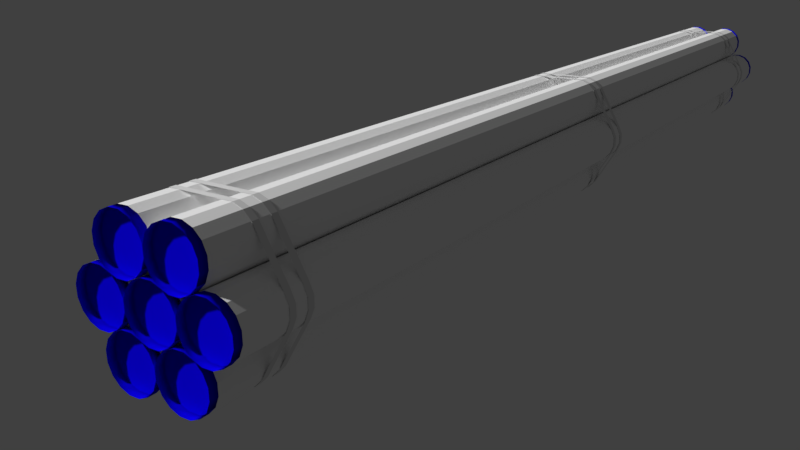 # Source: okto_tubes_blue.blend  (saved by Blender 2.78.0; exported with 4.5.12 LTS)
import bpy
from mathutils import Matrix  # noqa: F401  (used for matrix-valued properties, if any)

bpy.ops.wm.read_factory_settings(use_empty=True)
scene = bpy.context.scene
scene.name = 'Scene'

# ---- collections
col_collection_1 = bpy.data.collections.new('Collection 1'); scene.collection.children.link(col_collection_1)

# ---- materials (node trees are filled in below, after node groups)
mat_tube_medium_text_white = bpy.data.materials.new('tube_medium_text_white')
mat_tube_medium_text_white.alpha_threshold = 0.0
mat_tube_medium_text_white.use_transparent_shadow = False
mat_tube_medium_text_white.preview_render_type = 'CUBE'
mat_tube_medium_text_white.diffuse_color = (1.0, 1.0, 1.0, 1.0)
mat_tube_medium_text_white.roughness = 0.5
mat_cap_medium_tube = bpy.data.materials.new('cap_medium_tube')
mat_cap_medium_tube.alpha_threshold = 0.0
mat_cap_medium_tube.use_transparent_shadow = False
mat_cap_medium_tube.diffuse_color = (0.003358, 0.0, 0.8, 1.0)
mat_cap_medium_tube.roughness = 0.5
mat_strapping = bpy.data.materials.new('strapping')
mat_strapping.alpha_threshold = 0.0
mat_strapping.use_transparent_shadow = False
mat_strapping.roughness = 0.5

# ---- material node trees

# ---- world
world_world = bpy.data.worlds.new('World'); scene.world = world_world
world_world.color = (0.05088, 0.05088, 0.05088)
world_world.use_sun_shadow = False
world_world.sun_shadow_jitter_overblur = 0.0
world_world.cycles.sampling_method = 'MANUAL'
world_world.light_settings.ao_factor = 0.8

# ---- cameras
cam_camera = bpy.data.cameras.new('Camera')
cam_camera.clip_end = 100.0
cam_camera.lens = 35.0
cam_camera.sensor_width = 32.0
cam_camera.sensor_height = 18.0
cam_camera.ortho_scale = 7.314
cam_camera.dof.focus_distance = 0.0
cam_camera.dof.aperture_fstop = 128.0

# ---- meshes
me_cylinder_006 = bpy.data.meshes.new('Cylinder.006')
me_cylinder_006.from_pydata([(-6.245, 0.3858, 0.2292), (6.245, 0.3858, 0.2292), (-6.245, 0.2965, 0.1898), (6.245, 0.2965, 0.1898), (-6.245, 0.199, 0.1876), (6.245, 0.199, 0.1876), (-6.245, 0.1081, 0.2228), (6.245, 0.1081, 0.2228), (-6.245, 0.03751, 0.2901), (6.245, 0.03751, 0.2901), (-6.245, -0.001906, 0.3794), (6.245, -0.001906, 0.3794), (-6.245, -0.004172, 0.4769), (6.245, -0.004172, 0.4769), (-6.245, 0.03105, 0.5678), (6.245, 0.03105, 0.5678), (-6.245, 0.09841, 0.6384), (6.245, 0.09841, 0.6384), (-6.245, 0.1876, 0.6778), (6.245, 0.1876, 0.6778), (-6.245, 0.2852, 0.6801), (6.245, 0.2852, 0.6801), (-6.245, 0.3761, 0.6449), (6.245, 0.3761, 0.6449), (-6.245, 0.4467, 0.5775), (6.245, 0.4467, 0.5775), (-6.245, 0.4861, 0.4883), (6.245, 0.4861, 0.4883), (-6.245, 0.4884, 0.3908), (6.245, 0.4884, 0.3908), (-6.245, 0.4531, 0.2998), (6.245, 0.4531, 0.2998), (6.325, 0.3858, 0.2292), (6.325, 0.2965, 0.1898), (6.325, 0.199, 0.1876), (6.325, 0.1081, 0.2228), (6.325, 0.03751, 0.2901), (6.325, -0.001906, 0.3794), (6.325, -0.004172, 0.4769), (6.325, 0.03105, 0.5678), (6.325, 0.09841, 0.6384), (6.325, 0.1876, 0.6778), (6.325, 0.2852, 0.6801), (6.325, 0.3761, 0.6449), (6.325, 0.4467, 0.5775), (6.325, 0.4861, 0.4883), (6.325, 0.4884, 0.3908), (6.325, 0.4531, 0.2998), (-6.345, 0.3858, 0.2292), (-6.345, 0.2965, 0.1898), (-6.345, 0.199, 0.1876), (-6.345, 0.1081, 0.2228), (-6.345, 0.03751, 0.2901), (-6.345, -0.001906, 0.3794), (-6.345, -0.004172, 0.4769), (-6.345, 0.03105, 0.5678), (-6.345, 0.09841, 0.6384), (-6.345, 0.1876, 0.6778), (-6.345, 0.2852, 0.6801), (-6.345, 0.3761, 0.6449), (-6.345, 0.4467, 0.5775), (-6.345, 0.4861, 0.4883), (-6.345, 0.4884, 0.3908), (-6.345, 0.4531, 0.2998)], [], [(30, 0, 2, 4, 6, 8, 10, 12, 14, 16, 18, 20, 22, 24, 26, 28), (5, 3, 1, 31, 29, 27, 25, 23, 21, 19, 17, 15, 13, 11, 9, 7), (3, 5, 34, 33), (13, 15, 39, 38), (23, 25, 44, 43), (9, 11, 37, 36), (19, 21, 42, 41), (29, 31, 47, 46), (5, 7, 35, 34), (15, 17, 40, 39), (25, 27, 45, 44), (1, 3, 33, 32), (11, 13, 38, 37), (21, 23, 43, 42), (1, 31, 47, 32), (7, 9, 36, 35), (17, 19, 41, 40), (27, 29, 46, 45), (10, 8, 52, 53), (20, 18, 57, 58), (30, 28, 62, 63), (6, 4, 50, 51), (16, 14, 55, 56), (26, 24, 60, 61), (2, 0, 48, 49), (12, 10, 53, 54), (22, 20, 58, 59), (30, 63, 48, 0), (8, 6, 51, 52), (18, 16, 56, 57), (28, 26, 61, 62), (4, 2, 49, 50), (14, 12, 54, 55), (24, 22, 59, 60), (21, 20, 18, 19), (17, 19, 18, 16), (15, 17, 16, 14), (13, 15, 14, 12), (11, 13, 12, 10), (21, 23, 22, 20), (23, 25, 24, 22), (25, 27, 26, 24), (26, 27, 29, 28), (9, 11, 10, 8), (7, 9, 8, 6), (5, 7, 6, 4), (3, 5, 4, 2), (28, 29, 31, 30), (30, 31, 1, 0), (1, 3, 2, 0)])
me_cylinder_006.polygons.foreach_set('use_smooth', [0, 0, 1, 1, 1, 1, 1, 1, 1, 1, 1, 1, 1, 1, 1, 1, 1, 1, 1, 1, 1, 1, 1, 1, 1, 1, 1, 1, 1, 1, 1, 1, 1, 1, 0, 0, 0, 0, 0, 0, 0, 0, 0, 0, 0, 0, 0, 0, 0, 0])
me_cylinder_006.polygons.foreach_set('material_index', [1, 1, 1, 1, 1, 1, 1, 1, 1, 1, 1, 1, 1, 1, 1, 1, 1, 1, 1, 1, 1, 1, 1, 1, 1, 1, 1, 1, 1, 1, 1, 1, 1, 1, 0, 0, 0, 0, 0, 0, 0, 0, 0, 0, 0, 0, 0, 0, 0, 0])
_uv = me_cylinder_006.uv_layers.new(name='UVMap_tube2')
_uv.uv.foreach_set('vector', [0.02404, 0.5667, 0.000129, 0.509, 0.000129, 0.4465, 0.02404, 0.3888, 0.06822, 0.3446, 0.126, 0.3207, 0.1884, 0.3207, 0.2462, 0.3446, 0.2903, 0.3888, 0.3143, 0.4465, 0.3143, 0.509, 0.2903, 0.5667, 0.2462, 0.6109, 0.1884, 0.6348, 0.126, 0.6348, 0.06822, 0.6109, 0.3384, 0.5667, 0.3145, 0.509, 0.3145, 0.4465, 0.3384, 0.3888, 0.3826, 0.3446, 0.4403, 0.3207, 0.5028, 0.3207, 0.5605, 0.3446, 0.6047, 0.3888, 0.6286, 0.4465, 0.6286, 0.509, 0.6047, 0.5667, 0.5605, 0.6109, 0.5028, 0.6348, 0.4403, 0.6348, 0.3826, 0.6109, 0.9374, 0.6379, 0.9999, 0.6379, 0.9999, 0.6399, 0.9374, 0.6399, 0.2501, 0.6379, 0.3126, 0.6379, 0.3126, 0.6399, 0.2501, 0.6399, 0.5625, 0.6379, 0.625, 0.6379, 0.625, 0.6399, 0.5625, 0.6399, 0.1251, 0.6379, 0.1876, 0.6379, 0.1876, 0.6399, 0.1251, 0.6399, 0.4375, 0.6379, 0.5, 0.6379, 0.5, 0.6399, 0.4375, 0.6399, 0.7499, 0.6379, 0.8124, 0.6379, 0.8124, 0.6399, 0.7499, 0.6399, 0.0001291, 0.6379, 0.06262, 0.6379, 0.06262, 0.6399, 0.000129, 0.6399, 0.3126, 0.6379, 0.3751, 0.6379, 0.3751, 0.6399, 0.3126, 0.6399, 0.625, 0.6379, 0.6875, 0.6379, 0.6875, 0.6399, 0.625, 0.6399, 0.8749, 0.6379, 0.9374, 0.6379, 0.9374, 0.6399, 0.8749, 0.6399, 0.1876, 0.6379, 0.2501, 0.6379, 0.2501, 0.6399, 0.1876, 0.6399, 0.5, 0.6379, 0.5625, 0.6379, 0.5625, 0.6399, 0.5, 0.6399, 0.8749, 0.6379, 0.8124, 0.6379, 0.8124, 0.6399, 0.8749, 0.6399, 0.06262, 0.6379, 0.1251, 0.6379, 0.1251, 0.6399, 0.06262, 0.6399, 0.3751, 0.6379, 0.4375, 0.6379, 0.4375, 0.6399, 0.3751, 0.6399, 0.6875, 0.6379, 0.7499, 0.6379, 0.7499, 0.6399, 0.6875, 0.6399, 0.1876, 0.6376, 0.1251, 0.6376, 0.1251, 0.6351, 0.1876, 0.6351, 0.5, 0.6376, 0.4375, 0.6376, 0.4375, 0.6351, 0.5, 0.6351, 0.8124, 0.6376, 0.7499, 0.6376, 0.7499, 0.6351, 0.8124, 0.6351, 0.06261, 0.6376, 0.000129, 0.6376, 0.000129, 0.6351, 0.06261, 0.6351, 0.375, 0.6376, 0.3125, 0.6376, 0.3125, 0.6351, 0.375, 0.6351, 0.6874, 0.6376, 0.625, 0.6376, 0.625, 0.6351, 0.6874, 0.6351, 0.9374, 0.6376, 0.8749, 0.6376, 0.8749, 0.6351, 0.9374, 0.6351, 0.2501, 0.6376, 0.1876, 0.6376, 0.1876, 0.6351, 0.2501, 0.6351, 0.5625, 0.6376, 0.5, 0.6376, 0.5, 0.6351, 0.5625, 0.6351, 0.8124, 0.6376, 0.8124, 0.6351, 0.8749, 0.6351, 0.8749, 0.6376, 0.1251, 0.6376, 0.06261, 0.6376, 0.06261, 0.6351, 0.1251, 0.6351, 0.4375, 0.6376, 0.375, 0.6376, 0.375, 0.6351, 0.4375, 0.6351, 0.7499, 0.6376, 0.6874, 0.6376, 0.6874, 0.6351, 0.7499, 0.6351, 0.9999, 0.6376, 0.9374, 0.6376, 0.9374, 0.6351, 0.9999, 0.6351, 0.3125, 0.6376, 0.2501, 0.6376, 0.2501, 0.6351, 0.3125, 0.6351, 0.625, 0.6376, 0.5625, 0.6376, 0.5625, 0.6351, 0.625, 0.6351, 0.5, 0.3204, 0.5, 0.0001296, 0.5625, 0.0001297, 0.5625, 0.3204, 0.625, 0.3204, 0.5625, 0.3204, 0.5625, 0.0001297, 0.625, 0.0001297, 0.6875, 0.3204, 0.625, 0.3204, 0.625, 0.0001297, 0.6875, 0.0001297, 0.7499, 0.3204, 0.6875, 0.3204, 0.6875, 0.0001297, 0.7499, 0.0001297, 0.8124, 0.3204, 0.7499, 0.3204, 0.7499, 0.0001297, 0.8124, 0.0001296, 0.5, 0.3204, 0.4375, 0.3204, 0.4375, 0.0001296, 0.5, 0.0001296, 0.4375, 0.3204, 0.375, 0.3204, 0.375, 0.0001295, 0.4375, 0.0001296, 0.375, 0.3204, 0.3125, 0.3204, 0.3125, 0.0001294, 0.375, 0.0001295, 0.3125, 0.0001294, 0.3125, 0.3204, 0.2501, 0.3204, 0.2501, 0.0001294, 0.8749, 0.3204, 0.8124, 0.3204, 0.8124, 0.0001296, 0.8749, 0.0001295, 0.9374, 0.3204, 0.8749, 0.3204, 0.8749, 0.0001295, 0.9374, 0.0001295, 0.9999, 0.3204, 0.9374, 0.3204, 0.9374, 0.0001295, 0.9999, 0.0001294, 0.06261, 0.3204, 0.000129, 0.3204, 0.0001293, 0.000129, 0.06261, 0.0001291, 0.2501, 0.0001294, 0.2501, 0.3204, 0.1876, 0.3204, 0.1876, 0.0001293, 0.1876, 0.0001293, 0.1876, 0.3204, 0.1251, 0.3204, 0.1251, 0.0001292, 0.1251, 0.3204, 0.06261, 0.3204, 0.06261, 0.0001291, 0.1251, 0.0001292])
me_cylinder_006.materials.append(mat_tube_medium_text_white)
me_cylinder_006.materials.append(mat_cap_medium_tube)
me_cylinder_006.use_remesh_preserve_volume = False
me_cylinder_006.use_remesh_preserve_attributes = False
me_cylinder_006.use_mirror_vertex_groups = False
me_cylinder_006.update()
me_cylinder_005 = bpy.data.meshes.new('Cylinder.005')
me_cylinder_005.from_pydata([(-6.245, -0.1056, 0.229), (6.245, -0.1056, 0.229), (-6.245, -0.1948, 0.1896), (6.245, -0.1948, 0.1896), (-6.245, -0.2924, 0.1873), (6.245, -0.2924, 0.1873), (-6.245, -0.3833, 0.2225), (6.245, -0.3833, 0.2225), (-6.245, -0.4539, 0.2899), (6.245, -0.4539, 0.2899), (-6.245, -0.4933, 0.3791), (6.245, -0.4933, 0.3791), (-6.245, -0.4956, 0.4767), (6.245, -0.4956, 0.4767), (-6.245, -0.4603, 0.5676), (6.245, -0.4603, 0.5676), (-6.245, -0.393, 0.6382), (6.245, -0.393, 0.6382), (-6.245, -0.3038, 0.6776), (6.245, -0.3038, 0.6776), (-6.245, -0.2062, 0.6798), (6.245, -0.2062, 0.6798), (-6.245, -0.1153, 0.6446), (6.245, -0.1153, 0.6446), (-6.245, -0.04472, 0.5773), (6.245, -0.04472, 0.5773), (-6.245, -0.005306, 0.488), (6.245, -0.005306, 0.488), (-6.245, -0.003041, 0.3905), (6.245, -0.003041, 0.3905), (-6.245, -0.03827, 0.2996), (6.245, -0.03827, 0.2996), (6.325, -0.1056, 0.229), (6.325, -0.1948, 0.1896), (6.325, -0.2924, 0.1873), (6.325, -0.3833, 0.2225), (6.325, -0.4539, 0.2899), (6.325, -0.4933, 0.3791), (6.325, -0.4956, 0.4767), (6.325, -0.4603, 0.5676), (6.325, -0.393, 0.6382), (6.325, -0.3038, 0.6776), (6.325, -0.2062, 0.6798), (6.325, -0.1153, 0.6446), (6.325, -0.04472, 0.5773), (6.325, -0.005306, 0.488), (6.325, -0.003041, 0.3905), (6.325, -0.03827, 0.2996), (-6.345, -0.1056, 0.229), (-6.345, -0.1948, 0.1896), (-6.345, -0.2924, 0.1873), (-6.345, -0.3833, 0.2225), (-6.345, -0.4539, 0.2899), (-6.345, -0.4933, 0.3791), (-6.345, -0.4956, 0.4767), (-6.345, -0.4603, 0.5676), (-6.345, -0.393, 0.6382), (-6.345, -0.3038, 0.6776), (-6.345, -0.2062, 0.6798), (-6.345, -0.1153, 0.6446), (-6.345, -0.04472, 0.5773), (-6.345, -0.005306, 0.488), (-6.345, -0.003041, 0.3905), (-6.345, -0.03827, 0.2996)], [], [(30, 0, 2, 4, 6, 8, 10, 12, 14, 16, 18, 20, 22, 24, 26, 28), (5, 3, 1, 31, 29, 27, 25, 23, 21, 19, 17, 15, 13, 11, 9, 7), (3, 5, 34, 33), (13, 15, 39, 38), (23, 25, 44, 43), (9, 11, 37, 36), (19, 21, 42, 41), (29, 31, 47, 46), (5, 7, 35, 34), (15, 17, 40, 39), (25, 27, 45, 44), (1, 3, 33, 32), (11, 13, 38, 37), (21, 23, 43, 42), (1, 31, 47, 32), (7, 9, 36, 35), (17, 19, 41, 40), (27, 29, 46, 45), (10, 8, 52, 53), (20, 18, 57, 58), (30, 28, 62, 63), (6, 4, 50, 51), (16, 14, 55, 56), (26, 24, 60, 61), (2, 0, 48, 49), (12, 10, 53, 54), (22, 20, 58, 59), (30, 63, 48, 0), (8, 6, 51, 52), (18, 16, 56, 57), (28, 26, 61, 62), (4, 2, 49, 50), (14, 12, 54, 55), (24, 22, 59, 60), (21, 20, 18, 19), (17, 19, 18, 16), (15, 17, 16, 14), (13, 15, 14, 12), (11, 13, 12, 10), (21, 23, 22, 20), (23, 25, 24, 22), (25, 27, 26, 24), (26, 27, 29, 28), (9, 11, 10, 8), (7, 9, 8, 6), (5, 7, 6, 4), (3, 5, 4, 2), (28, 29, 31, 30), (30, 31, 1, 0), (1, 3, 2, 0)])
me_cylinder_005.polygons.foreach_set('use_smooth', [0, 0, 1, 1, 1, 1, 1, 1, 1, 1, 1, 1, 1, 1, 1, 1, 1, 1, 1, 1, 1, 1, 1, 1, 1, 1, 1, 1, 1, 1, 1, 1, 1, 1, 0, 0, 0, 0, 0, 0, 0, 0, 0, 0, 0, 0, 0, 0, 0, 0])
me_cylinder_005.polygons.foreach_set('material_index', [1, 1, 1, 1, 1, 1, 1, 1, 1, 1, 1, 1, 1, 1, 1, 1, 1, 1, 1, 1, 1, 1, 1, 1, 1, 1, 1, 1, 1, 1, 1, 1, 1, 1, 0, 0, 0, 0, 0, 0, 0, 0, 0, 0, 0, 0, 0, 0, 0, 0])
_uv = me_cylinder_005.uv_layers.new(name='UVMap_tube2')
_uv.uv.foreach_set('vector', [0.02404, 0.5667, 0.000129, 0.509, 0.000129, 0.4465, 0.02404, 0.3888, 0.06822, 0.3446, 0.126, 0.3207, 0.1884, 0.3207, 0.2462, 0.3446, 0.2903, 0.3888, 0.3143, 0.4465, 0.3143, 0.509, 0.2903, 0.5667, 0.2462, 0.6109, 0.1884, 0.6348, 0.126, 0.6348, 0.06822, 0.6109, 0.3384, 0.5667, 0.3145, 0.509, 0.3145, 0.4465, 0.3384, 0.3888, 0.3826, 0.3446, 0.4403, 0.3207, 0.5028, 0.3207, 0.5605, 0.3446, 0.6047, 0.3888, 0.6286, 0.4465, 0.6286, 0.509, 0.6047, 0.5667, 0.5605, 0.6109, 0.5028, 0.6348, 0.4403, 0.6348, 0.3826, 0.6109, 0.9374, 0.6379, 0.9999, 0.6379, 0.9999, 0.6399, 0.9374, 0.6399, 0.2501, 0.6379, 0.3126, 0.6379, 0.3126, 0.6399, 0.2501, 0.6399, 0.5625, 0.6379, 0.625, 0.6379, 0.625, 0.6399, 0.5625, 0.6399, 0.1251, 0.6379, 0.1876, 0.6379, 0.1876, 0.6399, 0.1251, 0.6399, 0.4375, 0.6379, 0.5, 0.6379, 0.5, 0.6399, 0.4375, 0.6399, 0.7499, 0.6379, 0.8124, 0.6379, 0.8124, 0.6399, 0.7499, 0.6399, 0.0001291, 0.6379, 0.06262, 0.6379, 0.06262, 0.6399, 0.000129, 0.6399, 0.3126, 0.6379, 0.3751, 0.6379, 0.3751, 0.6399, 0.3126, 0.6399, 0.625, 0.6379, 0.6875, 0.6379, 0.6875, 0.6399, 0.625, 0.6399, 0.8749, 0.6379, 0.9374, 0.6379, 0.9374, 0.6399, 0.8749, 0.6399, 0.1876, 0.6379, 0.2501, 0.6379, 0.2501, 0.6399, 0.1876, 0.6399, 0.5, 0.6379, 0.5625, 0.6379, 0.5625, 0.6399, 0.5, 0.6399, 0.8749, 0.6379, 0.8124, 0.6379, 0.8124, 0.6399, 0.8749, 0.6399, 0.06262, 0.6379, 0.1251, 0.6379, 0.1251, 0.6399, 0.06262, 0.6399, 0.3751, 0.6379, 0.4375, 0.6379, 0.4375, 0.6399, 0.3751, 0.6399, 0.6875, 0.6379, 0.7499, 0.6379, 0.7499, 0.6399, 0.6875, 0.6399, 0.1876, 0.6376, 0.1251, 0.6376, 0.1251, 0.6351, 0.1876, 0.6351, 0.5, 0.6376, 0.4375, 0.6376, 0.4375, 0.6351, 0.5, 0.6351, 0.8124, 0.6376, 0.7499, 0.6376, 0.7499, 0.6351, 0.8124, 0.6351, 0.06261, 0.6376, 0.000129, 0.6376, 0.000129, 0.6351, 0.06261, 0.6351, 0.375, 0.6376, 0.3125, 0.6376, 0.3125, 0.6351, 0.375, 0.6351, 0.6874, 0.6376, 0.625, 0.6376, 0.625, 0.6351, 0.6874, 0.6351, 0.9374, 0.6376, 0.8749, 0.6376, 0.8749, 0.6351, 0.9374, 0.6351, 0.2501, 0.6376, 0.1876, 0.6376, 0.1876, 0.6351, 0.2501, 0.6351, 0.5625, 0.6376, 0.5, 0.6376, 0.5, 0.6351, 0.5625, 0.6351, 0.8124, 0.6376, 0.8124, 0.6351, 0.8749, 0.6351, 0.8749, 0.6376, 0.1251, 0.6376, 0.06261, 0.6376, 0.06261, 0.6351, 0.1251, 0.6351, 0.4375, 0.6376, 0.375, 0.6376, 0.375, 0.6351, 0.4375, 0.6351, 0.7499, 0.6376, 0.6874, 0.6376, 0.6874, 0.6351, 0.7499, 0.6351, 0.9999, 0.6376, 0.9374, 0.6376, 0.9374, 0.6351, 0.9999, 0.6351, 0.3125, 0.6376, 0.2501, 0.6376, 0.2501, 0.6351, 0.3125, 0.6351, 0.625, 0.6376, 0.5625, 0.6376, 0.5625, 0.6351, 0.625, 0.6351, 0.5, 0.3204, 0.5, 0.0001296, 0.5625, 0.0001297, 0.5625, 0.3204, 0.625, 0.3204, 0.5625, 0.3204, 0.5625, 0.0001297, 0.625, 0.0001297, 0.6875, 0.3204, 0.625, 0.3204, 0.625, 0.0001297, 0.6875, 0.0001297, 0.7499, 0.3204, 0.6875, 0.3204, 0.6875, 0.0001297, 0.7499, 0.0001297, 0.8124, 0.3204, 0.7499, 0.3204, 0.7499, 0.0001297, 0.8124, 0.0001296, 0.5, 0.3204, 0.4375, 0.3204, 0.4375, 0.0001296, 0.5, 0.0001296, 0.4375, 0.3204, 0.375, 0.3204, 0.375, 0.0001295, 0.4375, 0.0001296, 0.375, 0.3204, 0.3125, 0.3204, 0.3125, 0.0001294, 0.375, 0.0001295, 0.3125, 0.0001294, 0.3125, 0.3204, 0.2501, 0.3204, 0.2501, 0.0001294, 0.8749, 0.3204, 0.8124, 0.3204, 0.8124, 0.0001296, 0.8749, 0.0001295, 0.9374, 0.3204, 0.8749, 0.3204, 0.8749, 0.0001295, 0.9374, 0.0001295, 0.9999, 0.3204, 0.9374, 0.3204, 0.9374, 0.0001295, 0.9999, 0.0001294, 0.06261, 0.3204, 0.000129, 0.3204, 0.0001293, 0.000129, 0.06261, 0.0001291, 0.2501, 0.0001294, 0.2501, 0.3204, 0.1876, 0.3204, 0.1876, 0.0001293, 0.1876, 0.0001293, 0.1876, 0.3204, 0.1251, 0.3204, 0.1251, 0.0001292, 0.1251, 0.3204, 0.06261, 0.3204, 0.06261, 0.0001291, 0.1251, 0.0001292])
me_cylinder_005.materials.append(mat_tube_medium_text_white)
me_cylinder_005.materials.append(mat_cap_medium_tube)
me_cylinder_005.use_remesh_preserve_volume = False
me_cylinder_005.use_remesh_preserve_attributes = False
me_cylinder_005.use_mirror_vertex_groups = False
me_cylinder_005.update()
me_cylinder_004 = bpy.data.meshes.new('Cylinder.004')
me_cylinder_004.from_pydata([(-6.245, -0.1067, -0.6349), (6.245, -0.1067, -0.6349), (-6.245, -0.1959, -0.6743), (6.245, -0.1959, -0.6743), (-6.245, -0.2934, -0.6766), (6.245, -0.2934, -0.6766), (-6.245, -0.3844, -0.6413), (6.245, -0.3844, -0.6413), (-6.245, -0.455, -0.574), (6.245, -0.455, -0.574), (-6.245, -0.4944, -0.4848), (6.245, -0.4944, -0.4848), (-6.245, -0.4966, -0.3872), (6.245, -0.4966, -0.3872), (-6.245, -0.4614, -0.2963), (6.245, -0.4614, -0.2963), (-6.245, -0.3941, -0.2257), (6.245, -0.3941, -0.2257), (-6.245, -0.3048, -0.1863), (6.245, -0.3048, -0.1863), (-6.245, -0.2073, -0.184), (6.245, -0.2073, -0.184), (-6.245, -0.1163, -0.2193), (6.245, -0.1163, -0.2193), (-6.245, -0.04579, -0.2866), (6.245, -0.04579, -0.2866), (-6.245, -0.006377, -0.3759), (6.245, -0.006377, -0.3759), (-6.245, -0.004112, -0.4734), (6.245, -0.004112, -0.4734), (-6.245, -0.03934, -0.5643), (6.245, -0.03934, -0.5643), (6.325, -0.1067, -0.6349), (6.325, -0.1959, -0.6743), (6.325, -0.2934, -0.6766), (6.325, -0.3844, -0.6413), (6.325, -0.455, -0.574), (6.325, -0.4944, -0.4848), (6.325, -0.4966, -0.3872), (6.325, -0.4614, -0.2963), (6.325, -0.3941, -0.2257), (6.325, -0.3048, -0.1863), (6.325, -0.2073, -0.184), (6.325, -0.1163, -0.2193), (6.325, -0.04579, -0.2866), (6.325, -0.006377, -0.3759), (6.325, -0.004112, -0.4734), (6.325, -0.03934, -0.5643), (-6.345, -0.1067, -0.6349), (-6.345, -0.1959, -0.6743), (-6.345, -0.2934, -0.6766), (-6.345, -0.3844, -0.6413), (-6.345, -0.455, -0.574), (-6.345, -0.4944, -0.4848), (-6.345, -0.4966, -0.3872), (-6.345, -0.4614, -0.2963), (-6.345, -0.3941, -0.2257), (-6.345, -0.3048, -0.1863), (-6.345, -0.2073, -0.184), (-6.345, -0.1163, -0.2193), (-6.345, -0.04579, -0.2866), (-6.345, -0.006377, -0.3759), (-6.345, -0.004112, -0.4734), (-6.345, -0.03934, -0.5643)], [], [(30, 0, 2, 4, 6, 8, 10, 12, 14, 16, 18, 20, 22, 24, 26, 28), (5, 3, 1, 31, 29, 27, 25, 23, 21, 19, 17, 15, 13, 11, 9, 7), (3, 5, 34, 33), (13, 15, 39, 38), (23, 25, 44, 43), (9, 11, 37, 36), (19, 21, 42, 41), (29, 31, 47, 46), (5, 7, 35, 34), (15, 17, 40, 39), (25, 27, 45, 44), (1, 3, 33, 32), (11, 13, 38, 37), (21, 23, 43, 42), (1, 31, 47, 32), (7, 9, 36, 35), (17, 19, 41, 40), (27, 29, 46, 45), (10, 8, 52, 53), (20, 18, 57, 58), (30, 28, 62, 63), (6, 4, 50, 51), (16, 14, 55, 56), (26, 24, 60, 61), (2, 0, 48, 49), (12, 10, 53, 54), (22, 20, 58, 59), (30, 63, 48, 0), (8, 6, 51, 52), (18, 16, 56, 57), (28, 26, 61, 62), (4, 2, 49, 50), (14, 12, 54, 55), (24, 22, 59, 60), (21, 20, 18, 19), (17, 19, 18, 16), (15, 17, 16, 14), (13, 15, 14, 12), (11, 13, 12, 10), (21, 23, 22, 20), (23, 25, 24, 22), (25, 27, 26, 24), (26, 27, 29, 28), (9, 11, 10, 8), (7, 9, 8, 6), (5, 7, 6, 4), (3, 5, 4, 2), (28, 29, 31, 30), (30, 31, 1, 0), (1, 3, 2, 0)])
me_cylinder_004.polygons.foreach_set('use_smooth', [0, 0, 1, 1, 1, 1, 1, 1, 1, 1, 1, 1, 1, 1, 1, 1, 1, 1, 1, 1, 1, 1, 1, 1, 1, 1, 1, 1, 1, 1, 1, 1, 1, 1, 0, 0, 0, 0, 0, 0, 0, 0, 0, 0, 0, 0, 0, 0, 0, 0])
me_cylinder_004.polygons.foreach_set('material_index', [1, 1, 1, 1, 1, 1, 1, 1, 1, 1, 1, 1, 1, 1, 1, 1, 1, 1, 1, 1, 1, 1, 1, 1, 1, 1, 1, 1, 1, 1, 1, 1, 1, 1, 0, 0, 0, 0, 0, 0, 0, 0, 0, 0, 0, 0, 0, 0, 0, 0])
_uv = me_cylinder_004.uv_layers.new(name='UVMap_tube2')
_uv.uv.foreach_set('vector', [0.02404, 0.5667, 0.000129, 0.509, 0.000129, 0.4465, 0.02404, 0.3888, 0.06822, 0.3446, 0.126, 0.3207, 0.1884, 0.3207, 0.2462, 0.3446, 0.2903, 0.3888, 0.3143, 0.4465, 0.3143, 0.509, 0.2903, 0.5667, 0.2462, 0.6109, 0.1884, 0.6348, 0.126, 0.6348, 0.06822, 0.6109, 0.3384, 0.5667, 0.3145, 0.509, 0.3145, 0.4465, 0.3384, 0.3888, 0.3826, 0.3446, 0.4403, 0.3207, 0.5028, 0.3207, 0.5605, 0.3446, 0.6047, 0.3888, 0.6286, 0.4465, 0.6286, 0.509, 0.6047, 0.5667, 0.5605, 0.6109, 0.5028, 0.6348, 0.4403, 0.6348, 0.3826, 0.6109, 0.9374, 0.6379, 0.9999, 0.6379, 0.9999, 0.6399, 0.9374, 0.6399, 0.2501, 0.6379, 0.3126, 0.6379, 0.3126, 0.6399, 0.2501, 0.6399, 0.5625, 0.6379, 0.625, 0.6379, 0.625, 0.6399, 0.5625, 0.6399, 0.1251, 0.6379, 0.1876, 0.6379, 0.1876, 0.6399, 0.1251, 0.6399, 0.4375, 0.6379, 0.5, 0.6379, 0.5, 0.6399, 0.4375, 0.6399, 0.7499, 0.6379, 0.8124, 0.6379, 0.8124, 0.6399, 0.7499, 0.6399, 0.0001291, 0.6379, 0.06262, 0.6379, 0.06262, 0.6399, 0.000129, 0.6399, 0.3126, 0.6379, 0.3751, 0.6379, 0.3751, 0.6399, 0.3126, 0.6399, 0.625, 0.6379, 0.6875, 0.6379, 0.6875, 0.6399, 0.625, 0.6399, 0.8749, 0.6379, 0.9374, 0.6379, 0.9374, 0.6399, 0.8749, 0.6399, 0.1876, 0.6379, 0.2501, 0.6379, 0.2501, 0.6399, 0.1876, 0.6399, 0.5, 0.6379, 0.5625, 0.6379, 0.5625, 0.6399, 0.5, 0.6399, 0.8749, 0.6379, 0.8124, 0.6379, 0.8124, 0.6399, 0.8749, 0.6399, 0.06262, 0.6379, 0.1251, 0.6379, 0.1251, 0.6399, 0.06262, 0.6399, 0.3751, 0.6379, 0.4375, 0.6379, 0.4375, 0.6399, 0.3751, 0.6399, 0.6875, 0.6379, 0.7499, 0.6379, 0.7499, 0.6399, 0.6875, 0.6399, 0.1876, 0.6376, 0.1251, 0.6376, 0.1251, 0.6351, 0.1876, 0.6351, 0.5, 0.6376, 0.4375, 0.6376, 0.4375, 0.6351, 0.5, 0.6351, 0.8124, 0.6376, 0.7499, 0.6376, 0.7499, 0.6351, 0.8124, 0.6351, 0.06261, 0.6376, 0.000129, 0.6376, 0.000129, 0.6351, 0.06261, 0.6351, 0.375, 0.6376, 0.3125, 0.6376, 0.3125, 0.6351, 0.375, 0.6351, 0.6874, 0.6376, 0.625, 0.6376, 0.625, 0.6351, 0.6874, 0.6351, 0.9374, 0.6376, 0.8749, 0.6376, 0.8749, 0.6351, 0.9374, 0.6351, 0.2501, 0.6376, 0.1876, 0.6376, 0.1876, 0.6351, 0.2501, 0.6351, 0.5625, 0.6376, 0.5, 0.6376, 0.5, 0.6351, 0.5625, 0.6351, 0.8124, 0.6376, 0.8124, 0.6351, 0.8749, 0.6351, 0.8749, 0.6376, 0.1251, 0.6376, 0.06261, 0.6376, 0.06261, 0.6351, 0.1251, 0.6351, 0.4375, 0.6376, 0.375, 0.6376, 0.375, 0.6351, 0.4375, 0.6351, 0.7499, 0.6376, 0.6874, 0.6376, 0.6874, 0.6351, 0.7499, 0.6351, 0.9999, 0.6376, 0.9374, 0.6376, 0.9374, 0.6351, 0.9999, 0.6351, 0.3125, 0.6376, 0.2501, 0.6376, 0.2501, 0.6351, 0.3125, 0.6351, 0.625, 0.6376, 0.5625, 0.6376, 0.5625, 0.6351, 0.625, 0.6351, 0.5, 0.3204, 0.5, 0.0001296, 0.5625, 0.0001297, 0.5625, 0.3204, 0.625, 0.3204, 0.5625, 0.3204, 0.5625, 0.0001297, 0.625, 0.0001297, 0.6875, 0.3204, 0.625, 0.3204, 0.625, 0.0001297, 0.6875, 0.0001297, 0.7499, 0.3204, 0.6875, 0.3204, 0.6875, 0.0001297, 0.7499, 0.0001297, 0.8124, 0.3204, 0.7499, 0.3204, 0.7499, 0.0001297, 0.8124, 0.0001296, 0.5, 0.3204, 0.4375, 0.3204, 0.4375, 0.0001296, 0.5, 0.0001296, 0.4375, 0.3204, 0.375, 0.3204, 0.375, 0.0001295, 0.4375, 0.0001296, 0.375, 0.3204, 0.3125, 0.3204, 0.3125, 0.0001294, 0.375, 0.0001295, 0.3125, 0.0001294, 0.3125, 0.3204, 0.2501, 0.3204, 0.2501, 0.0001294, 0.8749, 0.3204, 0.8124, 0.3204, 0.8124, 0.0001296, 0.8749, 0.0001295, 0.9374, 0.3204, 0.8749, 0.3204, 0.8749, 0.0001295, 0.9374, 0.0001295, 0.9999, 0.3204, 0.9374, 0.3204, 0.9374, 0.0001295, 0.9999, 0.0001294, 0.06261, 0.3204, 0.000129, 0.3204, 0.0001293, 0.000129, 0.06261, 0.0001291, 0.2501, 0.0001294, 0.2501, 0.3204, 0.1876, 0.3204, 0.1876, 0.0001293, 0.1876, 0.0001293, 0.1876, 0.3204, 0.1251, 0.3204, 0.1251, 0.0001292, 0.1251, 0.3204, 0.06261, 0.3204, 0.06261, 0.0001291, 0.1251, 0.0001292])
me_cylinder_004.materials.append(mat_tube_medium_text_white)
me_cylinder_004.materials.append(mat_cap_medium_tube)
me_cylinder_004.use_remesh_preserve_volume = False
me_cylinder_004.use_remesh_preserve_attributes = False
me_cylinder_004.use_mirror_vertex_groups = False
me_cylinder_004.update()
me_cylinder_003 = bpy.data.meshes.new('Cylinder.003')
me_cylinder_003.from_pydata([(-6.245, 0.3884, -0.6343), (6.245, 0.3884, -0.6343), (-6.245, 0.2991, -0.6737), (6.245, 0.2991, -0.6737), (-6.245, 0.2016, -0.676), (6.245, 0.2016, -0.676), (-6.245, 0.1107, -0.6408), (6.245, 0.1107, -0.6408), (-6.245, 0.0401, -0.5734), (6.245, 0.0401, -0.5734), (-6.245, 0.0006872, -0.4842), (6.245, 0.0006874, -0.4842), (-6.245, -0.001578, -0.3867), (6.245, -0.001578, -0.3867), (-6.245, 0.03365, -0.2957), (6.245, 0.03365, -0.2957), (-6.245, 0.101, -0.2252), (6.245, 0.101, -0.2252), (-6.245, 0.1902, -0.1857), (6.245, 0.1902, -0.1858), (-6.245, 0.2877, -0.1835), (6.245, 0.2877, -0.1835), (-6.245, 0.3787, -0.2187), (6.245, 0.3787, -0.2187), (-6.245, 0.4493, -0.2861), (6.245, 0.4493, -0.2861), (-6.245, 0.4887, -0.3753), (6.245, 0.4887, -0.3753), (-6.245, 0.4909, -0.4728), (6.245, 0.4909, -0.4728), (-6.245, 0.4557, -0.5638), (6.245, 0.4557, -0.5638), (6.325, 0.3884, -0.6343), (6.325, 0.2991, -0.6737), (6.325, 0.2016, -0.676), (6.325, 0.1107, -0.6408), (6.325, 0.0401, -0.5734), (6.325, 0.0006874, -0.4842), (6.325, -0.001578, -0.3867), (6.325, 0.03365, -0.2957), (6.325, 0.101, -0.2252), (6.325, 0.1902, -0.1858), (6.325, 0.2877, -0.1835), (6.325, 0.3787, -0.2187), (6.325, 0.4493, -0.2861), (6.325, 0.4887, -0.3753), (6.325, 0.4909, -0.4728), (6.325, 0.4557, -0.5638), (-6.345, 0.3884, -0.6343), (-6.345, 0.2991, -0.6737), (-6.345, 0.2016, -0.676), (-6.345, 0.1107, -0.6408), (-6.345, 0.0401, -0.5734), (-6.345, 0.0006872, -0.4842), (-6.345, -0.001578, -0.3867), (-6.345, 0.03365, -0.2957), (-6.345, 0.101, -0.2252), (-6.345, 0.1902, -0.1857), (-6.345, 0.2877, -0.1835), (-6.345, 0.3787, -0.2187), (-6.345, 0.4493, -0.2861), (-6.345, 0.4887, -0.3753), (-6.345, 0.4909, -0.4728), (-6.345, 0.4557, -0.5638)], [], [(30, 0, 2, 4, 6, 8, 10, 12, 14, 16, 18, 20, 22, 24, 26, 28), (5, 3, 1, 31, 29, 27, 25, 23, 21, 19, 17, 15, 13, 11, 9, 7), (3, 5, 34, 33), (13, 15, 39, 38), (23, 25, 44, 43), (9, 11, 37, 36), (19, 21, 42, 41), (29, 31, 47, 46), (5, 7, 35, 34), (15, 17, 40, 39), (25, 27, 45, 44), (1, 3, 33, 32), (11, 13, 38, 37), (21, 23, 43, 42), (1, 31, 47, 32), (7, 9, 36, 35), (17, 19, 41, 40), (27, 29, 46, 45), (10, 8, 52, 53), (20, 18, 57, 58), (30, 28, 62, 63), (6, 4, 50, 51), (16, 14, 55, 56), (26, 24, 60, 61), (2, 0, 48, 49), (12, 10, 53, 54), (22, 20, 58, 59), (30, 63, 48, 0), (8, 6, 51, 52), (18, 16, 56, 57), (28, 26, 61, 62), (4, 2, 49, 50), (14, 12, 54, 55), (24, 22, 59, 60), (21, 20, 18, 19), (17, 19, 18, 16), (15, 17, 16, 14), (13, 15, 14, 12), (11, 13, 12, 10), (21, 23, 22, 20), (23, 25, 24, 22), (25, 27, 26, 24), (26, 27, 29, 28), (9, 11, 10, 8), (7, 9, 8, 6), (5, 7, 6, 4), (3, 5, 4, 2), (28, 29, 31, 30), (30, 31, 1, 0), (1, 3, 2, 0)])
me_cylinder_003.polygons.foreach_set('use_smooth', [0, 0, 1, 1, 1, 1, 1, 1, 1, 1, 1, 1, 1, 1, 1, 1, 1, 1, 1, 1, 1, 1, 1, 1, 1, 1, 1, 1, 1, 1, 1, 1, 1, 1, 0, 0, 0, 0, 0, 0, 0, 0, 0, 0, 0, 0, 0, 0, 0, 0])
me_cylinder_003.polygons.foreach_set('material_index', [1, 1, 1, 1, 1, 1, 1, 1, 1, 1, 1, 1, 1, 1, 1, 1, 1, 1, 1, 1, 1, 1, 1, 1, 1, 1, 1, 1, 1, 1, 1, 1, 1, 1, 0, 0, 0, 0, 0, 0, 0, 0, 0, 0, 0, 0, 0, 0, 0, 0])
_uv = me_cylinder_003.uv_layers.new(name='UVMap_tube2')
_uv.uv.foreach_set('vector', [0.02404, 0.5667, 0.000129, 0.509, 0.000129, 0.4465, 0.02404, 0.3888, 0.06822, 0.3446, 0.126, 0.3207, 0.1884, 0.3207, 0.2462, 0.3446, 0.2903, 0.3888, 0.3143, 0.4465, 0.3143, 0.509, 0.2903, 0.5667, 0.2462, 0.6109, 0.1884, 0.6348, 0.126, 0.6348, 0.06822, 0.6109, 0.3384, 0.5667, 0.3145, 0.509, 0.3145, 0.4465, 0.3384, 0.3888, 0.3826, 0.3446, 0.4403, 0.3207, 0.5028, 0.3207, 0.5605, 0.3446, 0.6047, 0.3888, 0.6286, 0.4465, 0.6286, 0.509, 0.6047, 0.5667, 0.5605, 0.6109, 0.5028, 0.6348, 0.4403, 0.6348, 0.3826, 0.6109, 0.9374, 0.6379, 0.9999, 0.6379, 0.9999, 0.6399, 0.9374, 0.6399, 0.2501, 0.6379, 0.3126, 0.6379, 0.3126, 0.6399, 0.2501, 0.6399, 0.5625, 0.6379, 0.625, 0.6379, 0.625, 0.6399, 0.5625, 0.6399, 0.1251, 0.6379, 0.1876, 0.6379, 0.1876, 0.6399, 0.1251, 0.6399, 0.4375, 0.6379, 0.5, 0.6379, 0.5, 0.6399, 0.4375, 0.6399, 0.7499, 0.6379, 0.8124, 0.6379, 0.8124, 0.6399, 0.7499, 0.6399, 0.0001291, 0.6379, 0.06262, 0.6379, 0.06262, 0.6399, 0.000129, 0.6399, 0.3126, 0.6379, 0.3751, 0.6379, 0.3751, 0.6399, 0.3126, 0.6399, 0.625, 0.6379, 0.6875, 0.6379, 0.6875, 0.6399, 0.625, 0.6399, 0.8749, 0.6379, 0.9374, 0.6379, 0.9374, 0.6399, 0.8749, 0.6399, 0.1876, 0.6379, 0.2501, 0.6379, 0.2501, 0.6399, 0.1876, 0.6399, 0.5, 0.6379, 0.5625, 0.6379, 0.5625, 0.6399, 0.5, 0.6399, 0.8749, 0.6379, 0.8124, 0.6379, 0.8124, 0.6399, 0.8749, 0.6399, 0.06262, 0.6379, 0.1251, 0.6379, 0.1251, 0.6399, 0.06262, 0.6399, 0.3751, 0.6379, 0.4375, 0.6379, 0.4375, 0.6399, 0.3751, 0.6399, 0.6875, 0.6379, 0.7499, 0.6379, 0.7499, 0.6399, 0.6875, 0.6399, 0.1876, 0.6376, 0.1251, 0.6376, 0.1251, 0.6351, 0.1876, 0.6351, 0.5, 0.6376, 0.4375, 0.6376, 0.4375, 0.6351, 0.5, 0.6351, 0.8124, 0.6376, 0.7499, 0.6376, 0.7499, 0.6351, 0.8124, 0.6351, 0.06261, 0.6376, 0.000129, 0.6376, 0.000129, 0.6351, 0.06261, 0.6351, 0.375, 0.6376, 0.3125, 0.6376, 0.3125, 0.6351, 0.375, 0.6351, 0.6874, 0.6376, 0.625, 0.6376, 0.625, 0.6351, 0.6874, 0.6351, 0.9374, 0.6376, 0.8749, 0.6376, 0.8749, 0.6351, 0.9374, 0.6351, 0.2501, 0.6376, 0.1876, 0.6376, 0.1876, 0.6351, 0.2501, 0.6351, 0.5625, 0.6376, 0.5, 0.6376, 0.5, 0.6351, 0.5625, 0.6351, 0.8124, 0.6376, 0.8124, 0.6351, 0.8749, 0.6351, 0.8749, 0.6376, 0.1251, 0.6376, 0.06261, 0.6376, 0.06261, 0.6351, 0.1251, 0.6351, 0.4375, 0.6376, 0.375, 0.6376, 0.375, 0.6351, 0.4375, 0.6351, 0.7499, 0.6376, 0.6874, 0.6376, 0.6874, 0.6351, 0.7499, 0.6351, 0.9999, 0.6376, 0.9374, 0.6376, 0.9374, 0.6351, 0.9999, 0.6351, 0.3125, 0.6376, 0.2501, 0.6376, 0.2501, 0.6351, 0.3125, 0.6351, 0.625, 0.6376, 0.5625, 0.6376, 0.5625, 0.6351, 0.625, 0.6351, 0.5, 0.3204, 0.5, 0.0001296, 0.5625, 0.0001297, 0.5625, 0.3204, 0.625, 0.3204, 0.5625, 0.3204, 0.5625, 0.0001297, 0.625, 0.0001297, 0.6875, 0.3204, 0.625, 0.3204, 0.625, 0.0001297, 0.6875, 0.0001297, 0.7499, 0.3204, 0.6875, 0.3204, 0.6875, 0.0001297, 0.7499, 0.0001297, 0.8124, 0.3204, 0.7499, 0.3204, 0.7499, 0.0001297, 0.8124, 0.0001296, 0.5, 0.3204, 0.4375, 0.3204, 0.4375, 0.0001296, 0.5, 0.0001296, 0.4375, 0.3204, 0.375, 0.3204, 0.375, 0.0001295, 0.4375, 0.0001296, 0.375, 0.3204, 0.3125, 0.3204, 0.3125, 0.0001294, 0.375, 0.0001295, 0.3125, 0.0001294, 0.3125, 0.3204, 0.2501, 0.3204, 0.2501, 0.0001294, 0.8749, 0.3204, 0.8124, 0.3204, 0.8124, 0.0001296, 0.8749, 0.0001295, 0.9374, 0.3204, 0.8749, 0.3204, 0.8749, 0.0001295, 0.9374, 0.0001295, 0.9999, 0.3204, 0.9374, 0.3204, 0.9374, 0.0001295, 0.9999, 0.0001294, 0.06261, 0.3204, 0.000129, 0.3204, 0.0001293, 0.000129, 0.06261, 0.0001291, 0.2501, 0.0001294, 0.2501, 0.3204, 0.1876, 0.3204, 0.1876, 0.0001293, 0.1876, 0.0001293, 0.1876, 0.3204, 0.1251, 0.3204, 0.1251, 0.0001292, 0.1251, 0.3204, 0.06261, 0.3204, 0.06261, 0.0001291, 0.1251, 0.0001292])
me_cylinder_003.materials.append(mat_tube_medium_text_white)
me_cylinder_003.materials.append(mat_cap_medium_tube)
me_cylinder_003.use_remesh_preserve_volume = False
me_cylinder_003.use_remesh_preserve_attributes = False
me_cylinder_003.use_mirror_vertex_groups = False
me_cylinder_003.update()
me_cylinder_002 = bpy.data.meshes.new('Cylinder.002')
me_cylinder_002.from_pydata([(-6.245, 0.6337, -0.2022), (6.245, 0.6337, -0.2022), (-6.245, 0.5445, -0.2416), (6.245, 0.5445, -0.2416), (-6.245, 0.447, -0.2439), (6.245, 0.447, -0.2439), (-6.245, 0.356, -0.2086), (6.245, 0.356, -0.2086), (-6.245, 0.2855, -0.1413), (6.245, 0.2855, -0.1413), (-6.245, 0.2461, -0.05206), (6.245, 0.2461, -0.05206), (-6.245, 0.2438, 0.04546), (6.245, 0.2438, 0.04546), (-6.245, 0.279, 0.1364), (6.245, 0.279, 0.1364), (-6.245, 0.3464, 0.207), (6.245, 0.3464, 0.207), (-6.245, 0.4356, 0.2464), (6.245, 0.4356, 0.2464), (-6.245, 0.5331, 0.2487), (6.245, 0.5331, 0.2487), (-6.245, 0.6241, 0.2134), (6.245, 0.6241, 0.2134), (-6.245, 0.6946, 0.1461), (6.245, 0.6946, 0.1461), (-6.245, 0.7341, 0.05685), (6.245, 0.7341, 0.05685), (-6.245, 0.7363, -0.04067), (6.245, 0.7363, -0.04067), (-6.245, 0.7011, -0.1316), (6.245, 0.7011, -0.1316), (6.325, 0.6337, -0.2022), (6.325, 0.5445, -0.2416), (6.325, 0.447, -0.2439), (6.325, 0.356, -0.2086), (6.325, 0.2855, -0.1413), (6.325, 0.2461, -0.05206), (6.325, 0.2438, 0.04546), (6.325, 0.279, 0.1364), (6.325, 0.3464, 0.207), (6.325, 0.4356, 0.2464), (6.325, 0.5331, 0.2487), (6.325, 0.6241, 0.2134), (6.325, 0.6946, 0.1461), (6.325, 0.7341, 0.05685), (6.325, 0.7363, -0.04067), (6.325, 0.7011, -0.1316), (-6.345, 0.6337, -0.2022), (-6.345, 0.5445, -0.2416), (-6.345, 0.447, -0.2439), (-6.345, 0.356, -0.2086), (-6.345, 0.2855, -0.1413), (-6.345, 0.2461, -0.05206), (-6.345, 0.2438, 0.04546), (-6.345, 0.279, 0.1364), (-6.345, 0.3464, 0.207), (-6.345, 0.4356, 0.2464), (-6.345, 0.5331, 0.2487), (-6.345, 0.6241, 0.2134), (-6.345, 0.6946, 0.1461), (-6.345, 0.7341, 0.05685), (-6.345, 0.7363, -0.04067), (-6.345, 0.7011, -0.1316)], [], [(30, 0, 2, 4, 6, 8, 10, 12, 14, 16, 18, 20, 22, 24, 26, 28), (5, 3, 1, 31, 29, 27, 25, 23, 21, 19, 17, 15, 13, 11, 9, 7), (3, 5, 34, 33), (13, 15, 39, 38), (23, 25, 44, 43), (9, 11, 37, 36), (19, 21, 42, 41), (29, 31, 47, 46), (5, 7, 35, 34), (15, 17, 40, 39), (25, 27, 45, 44), (1, 3, 33, 32), (11, 13, 38, 37), (21, 23, 43, 42), (1, 31, 47, 32), (7, 9, 36, 35), (17, 19, 41, 40), (27, 29, 46, 45), (10, 8, 52, 53), (20, 18, 57, 58), (30, 28, 62, 63), (6, 4, 50, 51), (16, 14, 55, 56), (26, 24, 60, 61), (2, 0, 48, 49), (12, 10, 53, 54), (22, 20, 58, 59), (30, 63, 48, 0), (8, 6, 51, 52), (18, 16, 56, 57), (28, 26, 61, 62), (4, 2, 49, 50), (14, 12, 54, 55), (24, 22, 59, 60), (21, 20, 18, 19), (17, 19, 18, 16), (15, 17, 16, 14), (13, 15, 14, 12), (11, 13, 12, 10), (21, 23, 22, 20), (23, 25, 24, 22), (25, 27, 26, 24), (26, 27, 29, 28), (9, 11, 10, 8), (7, 9, 8, 6), (5, 7, 6, 4), (3, 5, 4, 2), (28, 29, 31, 30), (30, 31, 1, 0), (1, 3, 2, 0)])
me_cylinder_002.polygons.foreach_set('use_smooth', [0, 0, 1, 1, 1, 1, 1, 1, 1, 1, 1, 1, 1, 1, 1, 1, 1, 1, 1, 1, 1, 1, 1, 1, 1, 1, 1, 1, 1, 1, 1, 1, 1, 1, 0, 0, 0, 0, 0, 0, 0, 0, 0, 0, 0, 0, 0, 0, 0, 0])
me_cylinder_002.polygons.foreach_set('material_index', [1, 1, 1, 1, 1, 1, 1, 1, 1, 1, 1, 1, 1, 1, 1, 1, 1, 1, 1, 1, 1, 1, 1, 1, 1, 1, 1, 1, 1, 1, 1, 1, 1, 1, 0, 0, 0, 0, 0, 0, 0, 0, 0, 0, 0, 0, 0, 0, 0, 0])
_uv = me_cylinder_002.uv_layers.new(name='UVMap_tube2')
_uv.uv.foreach_set('vector', [0.02404, 0.5667, 0.000129, 0.509, 0.000129, 0.4465, 0.02404, 0.3888, 0.06822, 0.3446, 0.126, 0.3207, 0.1884, 0.3207, 0.2462, 0.3446, 0.2903, 0.3888, 0.3143, 0.4465, 0.3143, 0.509, 0.2903, 0.5667, 0.2462, 0.6109, 0.1884, 0.6348, 0.126, 0.6348, 0.06822, 0.6109, 0.3384, 0.5667, 0.3145, 0.509, 0.3145, 0.4465, 0.3384, 0.3888, 0.3826, 0.3446, 0.4403, 0.3207, 0.5028, 0.3207, 0.5605, 0.3446, 0.6047, 0.3888, 0.6286, 0.4465, 0.6286, 0.509, 0.6047, 0.5667, 0.5605, 0.6109, 0.5028, 0.6348, 0.4403, 0.6348, 0.3826, 0.6109, 0.9374, 0.6379, 0.9999, 0.6379, 0.9999, 0.6399, 0.9374, 0.6399, 0.2501, 0.6379, 0.3126, 0.6379, 0.3126, 0.6399, 0.2501, 0.6399, 0.5625, 0.6379, 0.625, 0.6379, 0.625, 0.6399, 0.5625, 0.6399, 0.1251, 0.6379, 0.1876, 0.6379, 0.1876, 0.6399, 0.1251, 0.6399, 0.4375, 0.6379, 0.5, 0.6379, 0.5, 0.6399, 0.4375, 0.6399, 0.7499, 0.6379, 0.8124, 0.6379, 0.8124, 0.6399, 0.7499, 0.6399, 0.0001291, 0.6379, 0.06262, 0.6379, 0.06262, 0.6399, 0.000129, 0.6399, 0.3126, 0.6379, 0.3751, 0.6379, 0.3751, 0.6399, 0.3126, 0.6399, 0.625, 0.6379, 0.6875, 0.6379, 0.6875, 0.6399, 0.625, 0.6399, 0.8749, 0.6379, 0.9374, 0.6379, 0.9374, 0.6399, 0.8749, 0.6399, 0.1876, 0.6379, 0.2501, 0.6379, 0.2501, 0.6399, 0.1876, 0.6399, 0.5, 0.6379, 0.5625, 0.6379, 0.5625, 0.6399, 0.5, 0.6399, 0.8749, 0.6379, 0.8124, 0.6379, 0.8124, 0.6399, 0.8749, 0.6399, 0.06262, 0.6379, 0.1251, 0.6379, 0.1251, 0.6399, 0.06262, 0.6399, 0.3751, 0.6379, 0.4375, 0.6379, 0.4375, 0.6399, 0.3751, 0.6399, 0.6875, 0.6379, 0.7499, 0.6379, 0.7499, 0.6399, 0.6875, 0.6399, 0.1876, 0.6376, 0.1251, 0.6376, 0.1251, 0.6351, 0.1876, 0.6351, 0.5, 0.6376, 0.4375, 0.6376, 0.4375, 0.6351, 0.5, 0.6351, 0.8124, 0.6376, 0.7499, 0.6376, 0.7499, 0.6351, 0.8124, 0.6351, 0.06261, 0.6376, 0.000129, 0.6376, 0.000129, 0.6351, 0.06261, 0.6351, 0.375, 0.6376, 0.3125, 0.6376, 0.3125, 0.6351, 0.375, 0.6351, 0.6874, 0.6376, 0.625, 0.6376, 0.625, 0.6351, 0.6874, 0.6351, 0.9374, 0.6376, 0.8749, 0.6376, 0.8749, 0.6351, 0.9374, 0.6351, 0.2501, 0.6376, 0.1876, 0.6376, 0.1876, 0.6351, 0.2501, 0.6351, 0.5625, 0.6376, 0.5, 0.6376, 0.5, 0.6351, 0.5625, 0.6351, 0.8124, 0.6376, 0.8124, 0.6351, 0.8749, 0.6351, 0.8749, 0.6376, 0.1251, 0.6376, 0.06261, 0.6376, 0.06261, 0.6351, 0.1251, 0.6351, 0.4375, 0.6376, 0.375, 0.6376, 0.375, 0.6351, 0.4375, 0.6351, 0.7499, 0.6376, 0.6874, 0.6376, 0.6874, 0.6351, 0.7499, 0.6351, 0.9999, 0.6376, 0.9374, 0.6376, 0.9374, 0.6351, 0.9999, 0.6351, 0.3125, 0.6376, 0.2501, 0.6376, 0.2501, 0.6351, 0.3125, 0.6351, 0.625, 0.6376, 0.5625, 0.6376, 0.5625, 0.6351, 0.625, 0.6351, 0.5, 0.3204, 0.5, 0.0001296, 0.5625, 0.0001297, 0.5625, 0.3204, 0.625, 0.3204, 0.5625, 0.3204, 0.5625, 0.0001297, 0.625, 0.0001297, 0.6875, 0.3204, 0.625, 0.3204, 0.625, 0.0001297, 0.6875, 0.0001297, 0.7499, 0.3204, 0.6875, 0.3204, 0.6875, 0.0001297, 0.7499, 0.0001297, 0.8124, 0.3204, 0.7499, 0.3204, 0.7499, 0.0001297, 0.8124, 0.0001296, 0.5, 0.3204, 0.4375, 0.3204, 0.4375, 0.0001296, 0.5, 0.0001296, 0.4375, 0.3204, 0.375, 0.3204, 0.375, 0.0001295, 0.4375, 0.0001296, 0.375, 0.3204, 0.3125, 0.3204, 0.3125, 0.0001294, 0.375, 0.0001295, 0.3125, 0.0001294, 0.3125, 0.3204, 0.2501, 0.3204, 0.2501, 0.0001294, 0.8749, 0.3204, 0.8124, 0.3204, 0.8124, 0.0001296, 0.8749, 0.0001295, 0.9374, 0.3204, 0.8749, 0.3204, 0.8749, 0.0001295, 0.9374, 0.0001295, 0.9999, 0.3204, 0.9374, 0.3204, 0.9374, 0.0001295, 0.9999, 0.0001294, 0.06261, 0.3204, 0.000129, 0.3204, 0.0001293, 0.000129, 0.06261, 0.0001291, 0.2501, 0.0001294, 0.2501, 0.3204, 0.1876, 0.3204, 0.1876, 0.0001293, 0.1876, 0.0001293, 0.1876, 0.3204, 0.1251, 0.3204, 0.1251, 0.0001292, 0.1251, 0.3204, 0.06261, 0.3204, 0.06261, 0.0001291, 0.1251, 0.0001292])
me_cylinder_002.materials.append(mat_tube_medium_text_white)
me_cylinder_002.materials.append(mat_cap_medium_tube)
me_cylinder_002.use_remesh_preserve_volume = False
me_cylinder_002.use_remesh_preserve_attributes = False
me_cylinder_002.use_mirror_vertex_groups = False
me_cylinder_002.update()
me_cylinder_001 = bpy.data.meshes.new('Cylinder.001')
me_cylinder_001.from_pydata([(-6.245, -0.3513, -0.2046), (6.245, -0.3513, -0.2046), (-6.245, -0.4405, -0.244), (6.245, -0.4405, -0.244), (-6.245, -0.538, -0.2463), (6.245, -0.538, -0.2463), (-6.245, -0.629, -0.211), (6.245, -0.629, -0.211), (-6.245, -0.6996, -0.1437), (6.245, -0.6996, -0.1437), (-6.245, -0.739, -0.05445), (6.245, -0.739, -0.05445), (-6.245, -0.7412, 0.04306), (6.245, -0.7412, 0.04306), (-6.245, -0.706, 0.134), (6.245, -0.706, 0.134), (-6.245, -0.6387, 0.2046), (6.245, -0.6387, 0.2046), (-6.245, -0.5494, 0.244), (6.245, -0.5494, 0.244), (-6.245, -0.4519, 0.2463), (6.245, -0.4519, 0.2463), (-6.245, -0.3609, 0.211), (6.245, -0.3609, 0.211), (-6.245, -0.2904, 0.1437), (6.245, -0.2904, 0.1437), (-6.245, -0.251, 0.05445), (6.245, -0.251, 0.05445), (-6.245, -0.2487, -0.04306), (6.245, -0.2487, -0.04307), (-6.245, -0.2839, -0.134), (6.245, -0.2839, -0.134), (6.325, -0.3513, -0.2046), (6.325, -0.4405, -0.244), (6.325, -0.538, -0.2463), (6.325, -0.629, -0.211), (6.325, -0.6996, -0.1437), (6.325, -0.739, -0.05445), (6.325, -0.7412, 0.04306), (6.325, -0.706, 0.134), (6.325, -0.6387, 0.2046), (6.325, -0.5494, 0.244), (6.325, -0.4519, 0.2463), (6.325, -0.3609, 0.211), (6.325, -0.2904, 0.1437), (6.325, -0.251, 0.05445), (6.325, -0.2487, -0.04307), (6.325, -0.2839, -0.134), (-6.345, -0.3513, -0.2046), (-6.345, -0.4405, -0.244), (-6.345, -0.538, -0.2463), (-6.345, -0.629, -0.211), (-6.345, -0.6996, -0.1437), (-6.345, -0.739, -0.05445), (-6.345, -0.7412, 0.04306), (-6.345, -0.706, 0.134), (-6.345, -0.6387, 0.2046), (-6.345, -0.5494, 0.244), (-6.345, -0.4519, 0.2463), (-6.345, -0.3609, 0.211), (-6.345, -0.2904, 0.1437), (-6.345, -0.251, 0.05445), (-6.345, -0.2487, -0.04306), (-6.345, -0.2839, -0.134)], [], [(30, 0, 2, 4, 6, 8, 10, 12, 14, 16, 18, 20, 22, 24, 26, 28), (5, 3, 1, 31, 29, 27, 25, 23, 21, 19, 17, 15, 13, 11, 9, 7), (3, 5, 34, 33), (13, 15, 39, 38), (23, 25, 44, 43), (9, 11, 37, 36), (19, 21, 42, 41), (29, 31, 47, 46), (5, 7, 35, 34), (15, 17, 40, 39), (25, 27, 45, 44), (1, 3, 33, 32), (11, 13, 38, 37), (21, 23, 43, 42), (1, 31, 47, 32), (7, 9, 36, 35), (17, 19, 41, 40), (27, 29, 46, 45), (10, 8, 52, 53), (20, 18, 57, 58), (30, 28, 62, 63), (6, 4, 50, 51), (16, 14, 55, 56), (26, 24, 60, 61), (2, 0, 48, 49), (12, 10, 53, 54), (22, 20, 58, 59), (30, 63, 48, 0), (8, 6, 51, 52), (18, 16, 56, 57), (28, 26, 61, 62), (4, 2, 49, 50), (14, 12, 54, 55), (24, 22, 59, 60), (21, 20, 18, 19), (17, 19, 18, 16), (15, 17, 16, 14), (13, 15, 14, 12), (11, 13, 12, 10), (21, 23, 22, 20), (23, 25, 24, 22), (25, 27, 26, 24), (26, 27, 29, 28), (9, 11, 10, 8), (7, 9, 8, 6), (5, 7, 6, 4), (3, 5, 4, 2), (28, 29, 31, 30), (30, 31, 1, 0), (1, 3, 2, 0)])
me_cylinder_001.polygons.foreach_set('use_smooth', [0, 0, 1, 1, 1, 1, 1, 1, 1, 1, 1, 1, 1, 1, 1, 1, 1, 1, 1, 1, 1, 1, 1, 1, 1, 1, 1, 1, 1, 1, 1, 1, 1, 1, 0, 0, 0, 0, 0, 0, 1, 1, 1, 0, 0, 1, 1, 1, 1, 1])
me_cylinder_001.polygons.foreach_set('material_index', [1, 1, 1, 1, 1, 1, 1, 1, 1, 1, 1, 1, 1, 1, 1, 1, 1, 1, 1, 1, 1, 1, 1, 1, 1, 1, 1, 1, 1, 1, 1, 1, 1, 1, 0, 0, 0, 0, 0, 0, 0, 0, 0, 0, 0, 0, 0, 0, 0, 0])
_uv = me_cylinder_001.uv_layers.new(name='UVMap_tube2')
_uv.uv.foreach_set('vector', [0.02404, 0.5667, 0.000129, 0.509, 0.000129, 0.4465, 0.02404, 0.3888, 0.06822, 0.3446, 0.126, 0.3207, 0.1884, 0.3207, 0.2462, 0.3446, 0.2903, 0.3888, 0.3143, 0.4465, 0.3143, 0.509, 0.2903, 0.5667, 0.2462, 0.6109, 0.1884, 0.6348, 0.126, 0.6348, 0.06822, 0.6109, 0.3384, 0.5667, 0.3145, 0.509, 0.3145, 0.4465, 0.3384, 0.3888, 0.3826, 0.3446, 0.4403, 0.3207, 0.5028, 0.3207, 0.5605, 0.3446, 0.6047, 0.3888, 0.6286, 0.4465, 0.6286, 0.509, 0.6047, 0.5667, 0.5605, 0.6109, 0.5028, 0.6348, 0.4403, 0.6348, 0.3826, 0.6109, 0.9374, 0.6379, 0.9999, 0.6379, 0.9999, 0.6399, 0.9374, 0.6399, 0.2501, 0.6379, 0.3126, 0.6379, 0.3126, 0.6399, 0.2501, 0.6399, 0.5625, 0.6379, 0.625, 0.6379, 0.625, 0.6399, 0.5625, 0.6399, 0.1251, 0.6379, 0.1876, 0.6379, 0.1876, 0.6399, 0.1251, 0.6399, 0.4375, 0.6379, 0.5, 0.6379, 0.5, 0.6399, 0.4375, 0.6399, 0.7499, 0.6379, 0.8124, 0.6379, 0.8124, 0.6399, 0.7499, 0.6399, 0.0001291, 0.6379, 0.06262, 0.6379, 0.06262, 0.6399, 0.000129, 0.6399, 0.3126, 0.6379, 0.3751, 0.6379, 0.3751, 0.6399, 0.3126, 0.6399, 0.625, 0.6379, 0.6875, 0.6379, 0.6875, 0.6399, 0.625, 0.6399, 0.8749, 0.6379, 0.9374, 0.6379, 0.9374, 0.6399, 0.8749, 0.6399, 0.1876, 0.6379, 0.2501, 0.6379, 0.2501, 0.6399, 0.1876, 0.6399, 0.5, 0.6379, 0.5625, 0.6379, 0.5625, 0.6399, 0.5, 0.6399, 0.8749, 0.6379, 0.8124, 0.6379, 0.8124, 0.6399, 0.8749, 0.6399, 0.06262, 0.6379, 0.1251, 0.6379, 0.1251, 0.6399, 0.06262, 0.6399, 0.3751, 0.6379, 0.4375, 0.6379, 0.4375, 0.6399, 0.3751, 0.6399, 0.6875, 0.6379, 0.7499, 0.6379, 0.7499, 0.6399, 0.6875, 0.6399, 0.1876, 0.6376, 0.1251, 0.6376, 0.1251, 0.6351, 0.1876, 0.6351, 0.5, 0.6376, 0.4375, 0.6376, 0.4375, 0.6351, 0.5, 0.6351, 0.8124, 0.6376, 0.7499, 0.6376, 0.7499, 0.6351, 0.8124, 0.6351, 0.06261, 0.6376, 0.000129, 0.6376, 0.000129, 0.6351, 0.06261, 0.6351, 0.375, 0.6376, 0.3125, 0.6376, 0.3125, 0.6351, 0.375, 0.6351, 0.6874, 0.6376, 0.625, 0.6376, 0.625, 0.6351, 0.6874, 0.6351, 0.9374, 0.6376, 0.8749, 0.6376, 0.8749, 0.6351, 0.9374, 0.6351, 0.2501, 0.6376, 0.1876, 0.6376, 0.1876, 0.6351, 0.2501, 0.6351, 0.5625, 0.6376, 0.5, 0.6376, 0.5, 0.6351, 0.5625, 0.6351, 0.8124, 0.6376, 0.8124, 0.6351, 0.8749, 0.6351, 0.8749, 0.6376, 0.1251, 0.6376, 0.06261, 0.6376, 0.06261, 0.6351, 0.1251, 0.6351, 0.4375, 0.6376, 0.375, 0.6376, 0.375, 0.6351, 0.4375, 0.6351, 0.7499, 0.6376, 0.6874, 0.6376, 0.6874, 0.6351, 0.7499, 0.6351, 0.9999, 0.6376, 0.9374, 0.6376, 0.9374, 0.6351, 0.9999, 0.6351, 0.3125, 0.6376, 0.2501, 0.6376, 0.2501, 0.6351, 0.3125, 0.6351, 0.625, 0.6376, 0.5625, 0.6376, 0.5625, 0.6351, 0.625, 0.6351, 0.5, 0.3204, 0.5, 0.0001296, 0.5625, 0.0001297, 0.5625, 0.3204, 0.625, 0.3204, 0.5625, 0.3204, 0.5625, 0.0001297, 0.625, 0.0001297, 0.6875, 0.3204, 0.625, 0.3204, 0.625, 0.0001297, 0.6875, 0.0001297, 0.7499, 0.3204, 0.6875, 0.3204, 0.6875, 0.0001297, 0.7499, 0.0001297, 0.8124, 0.3204, 0.7499, 0.3204, 0.7499, 0.0001297, 0.8124, 0.0001296, 0.5, 0.3204, 0.4375, 0.3204, 0.4375, 0.0001296, 0.5, 0.0001296, 0.4375, 0.3204, 0.375, 0.3204, 0.375, 0.0001295, 0.4375, 0.0001296, 0.375, 0.3204, 0.3125, 0.3204, 0.3125, 0.0001294, 0.375, 0.0001295, 0.3125, 0.0001294, 0.3125, 0.3204, 0.2501, 0.3204, 0.2501, 0.0001294, 0.8749, 0.3204, 0.8124, 0.3204, 0.8124, 0.0001296, 0.8749, 0.0001295, 0.9374, 0.3204, 0.8749, 0.3204, 0.8749, 0.0001295, 0.9374, 0.0001295, 0.9999, 0.3204, 0.9374, 0.3204, 0.9374, 0.0001295, 0.9999, 0.0001294, 0.06261, 0.3204, 0.000129, 0.3204, 0.0001293, 0.000129, 0.06261, 0.0001291, 0.2501, 0.0001294, 0.2501, 0.3204, 0.1876, 0.3204, 0.1876, 0.0001293, 0.1876, 0.0001293, 0.1876, 0.3204, 0.1251, 0.3204, 0.1251, 0.0001292, 0.1251, 0.3204, 0.06261, 0.3204, 0.06261, 0.0001291, 0.1251, 0.0001292])
me_cylinder_001.materials.append(mat_tube_medium_text_white)
me_cylinder_001.materials.append(mat_cap_medium_tube)
me_cylinder_001.use_remesh_preserve_volume = False
me_cylinder_001.use_remesh_preserve_attributes = False
me_cylinder_001.use_mirror_vertex_groups = False
me_cylinder_001.update()
me_cylinder_000 = bpy.data.meshes.new('Cylinder.000')
me_cylinder_000.from_pydata([(-6.245, 0.1421, -0.2041), (6.245, 0.1421, -0.2041), (-6.245, 0.0529, -0.2435), (6.245, 0.0529, -0.2435), (-6.245, -0.04462, -0.2457), (6.245, -0.04462, -0.2457), (-6.245, -0.1356, -0.2105), (6.245, -0.1356, -0.2105), (-6.245, -0.2061, -0.1432), (6.245, -0.2061, -0.1432), (-6.245, -0.2456, -0.05392), (6.245, -0.2456, -0.05392), (-6.245, -0.2478, 0.04359), (6.245, -0.2478, 0.04359), (-6.245, -0.2126, 0.1346), (6.245, -0.2126, 0.1346), (-6.245, -0.1452, 0.2051), (6.245, -0.1452, 0.2051), (-6.245, -0.05601, 0.2445), (6.245, -0.05601, 0.2445), (-6.245, 0.04151, 0.2468), (6.245, 0.04151, 0.2468), (-6.245, 0.1325, 0.2116), (6.245, 0.1325, 0.2116), (-6.245, 0.203, 0.1442), (6.245, 0.203, 0.1442), (-6.245, 0.2424, 0.05498), (6.245, 0.2424, 0.05498), (-6.245, 0.2447, -0.04253), (6.245, 0.2447, -0.04254), (-6.245, 0.2095, -0.1335), (6.245, 0.2095, -0.1335), (6.325, 0.1421, -0.2041), (6.325, 0.0529, -0.2435), (6.325, -0.04462, -0.2457), (6.325, -0.1356, -0.2105), (6.325, -0.2061, -0.1432), (6.325, -0.2456, -0.05392), (6.325, -0.2478, 0.04359), (6.325, -0.2126, 0.1346), (6.325, -0.1452, 0.2051), (6.325, -0.05601, 0.2445), (6.325, 0.04151, 0.2468), (6.325, 0.1325, 0.2116), (6.325, 0.203, 0.1442), (6.325, 0.2424, 0.05498), (6.325, 0.2447, -0.04254), (6.325, 0.2095, -0.1335), (-6.345, 0.1421, -0.2041), (-6.345, 0.0529, -0.2435), (-6.345, -0.04462, -0.2457), (-6.345, -0.1356, -0.2105), (-6.345, -0.2061, -0.1432), (-6.345, -0.2456, -0.05392), (-6.345, -0.2478, 0.04359), (-6.345, -0.2126, 0.1346), (-6.345, -0.1452, 0.2051), (-6.345, -0.05601, 0.2445), (-6.345, 0.04151, 0.2468), (-6.345, 0.1325, 0.2116), (-6.345, 0.203, 0.1442), (-6.345, 0.2424, 0.05498), (-6.345, 0.2447, -0.04253), (-6.345, 0.2095, -0.1335)], [], [(30, 0, 2, 4, 6, 8, 10, 12, 14, 16, 18, 20, 22, 24, 26, 28), (5, 3, 1, 31, 29, 27, 25, 23, 21, 19, 17, 15, 13, 11, 9, 7), (3, 5, 34, 33), (13, 15, 39, 38), (23, 25, 44, 43), (9, 11, 37, 36), (19, 21, 42, 41), (29, 31, 47, 46), (5, 7, 35, 34), (15, 17, 40, 39), (25, 27, 45, 44), (1, 3, 33, 32), (11, 13, 38, 37), (21, 23, 43, 42), (1, 31, 47, 32), (7, 9, 36, 35), (17, 19, 41, 40), (27, 29, 46, 45), (10, 8, 52, 53), (20, 18, 57, 58), (30, 28, 62, 63), (6, 4, 50, 51), (16, 14, 55, 56), (26, 24, 60, 61), (2, 0, 48, 49), (12, 10, 53, 54), (22, 20, 58, 59), (30, 63, 48, 0), (8, 6, 51, 52), (18, 16, 56, 57), (28, 26, 61, 62), (4, 2, 49, 50), (14, 12, 54, 55), (24, 22, 59, 60), (21, 20, 18, 19), (17, 19, 18, 16), (15, 17, 16, 14), (13, 15, 14, 12), (11, 13, 12, 10), (21, 23, 22, 20), (23, 25, 24, 22), (25, 27, 26, 24), (26, 27, 29, 28), (9, 11, 10, 8), (7, 9, 8, 6), (5, 7, 6, 4), (3, 5, 4, 2), (28, 29, 31, 30), (30, 31, 1, 0), (1, 3, 2, 0)])
me_cylinder_000.polygons.foreach_set('use_smooth', [0, 0, 1, 1, 1, 1, 1, 1, 1, 1, 1, 1, 1, 1, 1, 1, 1, 1, 1, 1, 1, 1, 1, 1, 1, 1, 1, 1, 1, 1, 1, 1, 1, 1, 0, 0, 0, 0, 0, 0, 0, 0, 0, 0, 0, 0, 0, 0, 0, 0])
me_cylinder_000.polygons.foreach_set('material_index', [1, 1, 1, 1, 1, 1, 1, 1, 1, 1, 1, 1, 1, 1, 1, 1, 1, 1, 1, 1, 1, 1, 1, 1, 1, 1, 1, 1, 1, 1, 1, 1, 1, 1, 0, 0, 0, 0, 0, 0, 0, 0, 0, 0, 0, 0, 0, 0, 0, 0])
_uv = me_cylinder_000.uv_layers.new(name='UVMap_tube2')
_uv.uv.foreach_set('vector', [0.02404, 0.5667, 0.000129, 0.509, 0.000129, 0.4465, 0.02404, 0.3888, 0.06822, 0.3446, 0.126, 0.3207, 0.1884, 0.3207, 0.2462, 0.3446, 0.2903, 0.3888, 0.3143, 0.4465, 0.3143, 0.509, 0.2903, 0.5667, 0.2462, 0.6109, 0.1884, 0.6348, 0.126, 0.6348, 0.06822, 0.6109, 0.3384, 0.5667, 0.3145, 0.509, 0.3145, 0.4465, 0.3384, 0.3888, 0.3826, 0.3446, 0.4403, 0.3207, 0.5028, 0.3207, 0.5605, 0.3446, 0.6047, 0.3888, 0.6286, 0.4465, 0.6286, 0.509, 0.6047, 0.5667, 0.5605, 0.6109, 0.5028, 0.6348, 0.4403, 0.6348, 0.3826, 0.6109, 0.9374, 0.6379, 0.9999, 0.6379, 0.9999, 0.6399, 0.9374, 0.6399, 0.2501, 0.6379, 0.3126, 0.6379, 0.3126, 0.6399, 0.2501, 0.6399, 0.5625, 0.6379, 0.625, 0.6379, 0.625, 0.6399, 0.5625, 0.6399, 0.1251, 0.6379, 0.1876, 0.6379, 0.1876, 0.6399, 0.1251, 0.6399, 0.4375, 0.6379, 0.5, 0.6379, 0.5, 0.6399, 0.4375, 0.6399, 0.7499, 0.6379, 0.8124, 0.6379, 0.8124, 0.6399, 0.7499, 0.6399, 0.0001291, 0.6379, 0.06262, 0.6379, 0.06262, 0.6399, 0.000129, 0.6399, 0.3126, 0.6379, 0.3751, 0.6379, 0.3751, 0.6399, 0.3126, 0.6399, 0.625, 0.6379, 0.6875, 0.6379, 0.6875, 0.6399, 0.625, 0.6399, 0.8749, 0.6379, 0.9374, 0.6379, 0.9374, 0.6399, 0.8749, 0.6399, 0.1876, 0.6379, 0.2501, 0.6379, 0.2501, 0.6399, 0.1876, 0.6399, 0.5, 0.6379, 0.5625, 0.6379, 0.5625, 0.6399, 0.5, 0.6399, 0.8749, 0.6379, 0.8124, 0.6379, 0.8124, 0.6399, 0.8749, 0.6399, 0.06262, 0.6379, 0.1251, 0.6379, 0.1251, 0.6399, 0.06262, 0.6399, 0.3751, 0.6379, 0.4375, 0.6379, 0.4375, 0.6399, 0.3751, 0.6399, 0.6875, 0.6379, 0.7499, 0.6379, 0.7499, 0.6399, 0.6875, 0.6399, 0.1876, 0.6376, 0.1251, 0.6376, 0.1251, 0.6351, 0.1876, 0.6351, 0.5, 0.6376, 0.4375, 0.6376, 0.4375, 0.6351, 0.5, 0.6351, 0.8124, 0.6376, 0.7499, 0.6376, 0.7499, 0.6351, 0.8124, 0.6351, 0.06261, 0.6376, 0.000129, 0.6376, 0.000129, 0.6351, 0.06261, 0.6351, 0.375, 0.6376, 0.3125, 0.6376, 0.3125, 0.6351, 0.375, 0.6351, 0.6874, 0.6376, 0.625, 0.6376, 0.625, 0.6351, 0.6874, 0.6351, 0.9374, 0.6376, 0.8749, 0.6376, 0.8749, 0.6351, 0.9374, 0.6351, 0.2501, 0.6376, 0.1876, 0.6376, 0.1876, 0.6351, 0.2501, 0.6351, 0.5625, 0.6376, 0.5, 0.6376, 0.5, 0.6351, 0.5625, 0.6351, 0.8124, 0.6376, 0.8124, 0.6351, 0.8749, 0.6351, 0.8749, 0.6376, 0.1251, 0.6376, 0.06261, 0.6376, 0.06261, 0.6351, 0.1251, 0.6351, 0.4375, 0.6376, 0.375, 0.6376, 0.375, 0.6351, 0.4375, 0.6351, 0.7499, 0.6376, 0.6874, 0.6376, 0.6874, 0.6351, 0.7499, 0.6351, 0.9999, 0.6376, 0.9374, 0.6376, 0.9374, 0.6351, 0.9999, 0.6351, 0.3125, 0.6376, 0.2501, 0.6376, 0.2501, 0.6351, 0.3125, 0.6351, 0.625, 0.6376, 0.5625, 0.6376, 0.5625, 0.6351, 0.625, 0.6351, 0.5, 0.3204, 0.5, 0.0001296, 0.5625, 0.0001297, 0.5625, 0.3204, 0.625, 0.3204, 0.5625, 0.3204, 0.5625, 0.0001297, 0.625, 0.0001297, 0.6875, 0.3204, 0.625, 0.3204, 0.625, 0.0001297, 0.6875, 0.0001297, 0.7499, 0.3204, 0.6875, 0.3204, 0.6875, 0.0001297, 0.7499, 0.0001297, 0.8124, 0.3204, 0.7499, 0.3204, 0.7499, 0.0001297, 0.8124, 0.0001296, 0.5, 0.3204, 0.4375, 0.3204, 0.4375, 0.0001296, 0.5, 0.0001296, 0.4375, 0.3204, 0.375, 0.3204, 0.375, 0.0001295, 0.4375, 0.0001296, 0.375, 0.3204, 0.3125, 0.3204, 0.3125, 0.0001294, 0.375, 0.0001295, 0.3125, 0.0001294, 0.3125, 0.3204, 0.2501, 0.3204, 0.2501, 0.0001294, 0.8749, 0.3204, 0.8124, 0.3204, 0.8124, 0.0001296, 0.8749, 0.0001295, 0.9374, 0.3204, 0.8749, 0.3204, 0.8749, 0.0001295, 0.9374, 0.0001295, 0.9999, 0.3204, 0.9374, 0.3204, 0.9374, 0.0001295, 0.9999, 0.0001294, 0.06261, 0.3204, 0.000129, 0.3204, 0.0001293, 0.000129, 0.06261, 0.0001291, 0.2501, 0.0001294, 0.2501, 0.3204, 0.1876, 0.3204, 0.1876, 0.0001293, 0.1876, 0.0001293, 0.1876, 0.3204, 0.1251, 0.3204, 0.1251, 0.0001292, 0.1251, 0.3204, 0.06261, 0.3204, 0.06261, 0.0001291, 0.1251, 0.0001292])
me_cylinder_000.materials.append(mat_tube_medium_text_white)
me_cylinder_000.materials.append(mat_cap_medium_tube)
me_cylinder_000.use_remesh_preserve_volume = False
me_cylinder_000.use_remesh_preserve_attributes = False
me_cylinder_000.use_mirror_vertex_groups = False
me_cylinder_000.update()
me_cylinder_007 = bpy.data.meshes.new('Cylinder.007')
me_cylinder_007.from_pydata([(0.06106, -0.3049, 0.6821), (0.1262, -0.3049, 0.6821), (0.06106, 0.2888, 0.6821), (0.1262, 0.2888, 0.6821), (0.06106, 0.3794, 0.6462), (0.1262, 0.3794, 0.6462), (0.06106, 0.45, 0.5774), (0.1262, 0.45, 0.5774), (0.06106, 0.6981, 0.1437), (0.1262, 0.6981, 0.1437), (0.06106, 0.7377, 0.05368), (0.1262, 0.7377, 0.05368), (0.06106, 0.7391, -0.04326), (0.1262, 0.7391, -0.04326), (0.06106, 0.7043, -0.1346), (0.1262, 0.7043, -0.1346), (0.06106, 0.4565, -0.5654), (0.1262, 0.4565, -0.5654), (0.06106, 0.3892, -0.6369), (0.1262, 0.3892, -0.6369), (0.06106, 0.2996, -0.6772), (0.1262, 0.2996, -0.6772), (0.06106, -0.2973, -0.6794), (0.1262, -0.2973, -0.6794), (0.06106, -0.3857, -0.6437), (0.1262, -0.3857, -0.6437), (0.06106, -0.4577, -0.575), (0.1262, -0.4577, -0.575), (0.06106, -0.7026, -0.1443), (0.1262, -0.7026, -0.1443), (0.06106, -0.7427, -0.05512), (0.1262, -0.7427, -0.05512), (0.06106, -0.7448, 0.04421), (0.1262, -0.7448, 0.04421), (0.06106, -0.7095, 0.1348), (0.1262, -0.7095, 0.1348), (0.06106, -0.4641, 0.5681), (0.1262, -0.4641, 0.5681), (0.06106, -0.3957, 0.6396), (0.1262, -0.3957, 0.6396), (-0.1232, -0.3049, 0.6821), (-0.0581, -0.3049, 0.6821), (-0.1232, 0.2888, 0.6821), (-0.0581, 0.2888, 0.6821), (-0.1232, 0.3794, 0.6462), (-0.0581, 0.3794, 0.6462), (-0.1232, 0.45, 0.5774), (-0.0581, 0.45, 0.5774), (-0.1232, 0.6981, 0.1437), (-0.0581, 0.6981, 0.1437), (-0.1232, 0.7377, 0.05368), (-0.0581, 0.7377, 0.05368), (-0.1232, 0.7391, -0.04326), (-0.0581, 0.7391, -0.04326), (-0.1232, 0.7043, -0.1346), (-0.0581, 0.7043, -0.1346), (-0.1232, 0.4565, -0.5654), (-0.0581, 0.4565, -0.5654), (-0.1232, 0.3892, -0.6369), (-0.0581, 0.3892, -0.6369), (-0.1232, 0.2996, -0.6772), (-0.0581, 0.2996, -0.6772), (-0.1232, -0.2973, -0.6794), (-0.0581, -0.2973, -0.6794), (-0.1232, -0.3857, -0.6437), (-0.0581, -0.3857, -0.6437), (-0.1232, -0.4577, -0.575), (-0.0581, -0.4577, -0.575), (-0.1232, -0.7026, -0.1443), (-0.0581, -0.7026, -0.1443), (-0.1232, -0.7427, -0.05512), (-0.0581, -0.7427, -0.05512), (-0.1232, -0.7448, 0.04421), (-0.0581, -0.7448, 0.04421), (-0.1232, -0.7095, 0.1348), (-0.0581, -0.7095, 0.1348), (-0.1232, -0.4641, 0.5681), (-0.0581, -0.4641, 0.5681), (-0.1232, -0.3957, 0.6396), (-0.0581, -0.3957, 0.6396), (-5.533, -0.3049, 0.6821), (-5.468, -0.3049, 0.6821), (-5.533, 0.2888, 0.6821), (-5.468, 0.2888, 0.6821), (-5.533, 0.3794, 0.6462), (-5.468, 0.3794, 0.6462), (-5.533, 0.45, 0.5774), (-5.468, 0.45, 0.5774), (-5.533, 0.6981, 0.1437), (-5.468, 0.6981, 0.1437), (-5.533, 0.7377, 0.05368), (-5.468, 0.7377, 0.05368), (-5.533, 0.7391, -0.04326), (-5.468, 0.7391, -0.04326), (-5.533, 0.7043, -0.1346), (-5.468, 0.7043, -0.1346), (-5.533, 0.4565, -0.5654), (-5.468, 0.4565, -0.5654), (-5.533, 0.3892, -0.6369), (-5.468, 0.3892, -0.6369), (-5.533, 0.2996, -0.6772), (-5.468, 0.2996, -0.6772), (-5.533, -0.2973, -0.6794), (-5.468, -0.2973, -0.6794), (-5.533, -0.3857, -0.6437), (-5.468, -0.3857, -0.6437), (-5.533, -0.4577, -0.575), (-5.468, -0.4577, -0.575), (-5.533, -0.7026, -0.1443), (-5.468, -0.7026, -0.1443), (-5.533, -0.7427, -0.05512), (-5.468, -0.7427, -0.05512), (-5.533, -0.7448, 0.04421), (-5.468, -0.7448, 0.04421), (-5.533, -0.7095, 0.1348), (-5.468, -0.7095, 0.1348), (-5.533, -0.4641, 0.5681), (-5.468, -0.4641, 0.5681), (-5.533, -0.3957, 0.6396), (-5.468, -0.3957, 0.6396), (-5.749, -0.3049, 0.6821), (-5.684, -0.3049, 0.6821), (-5.749, 0.2888, 0.6821), (-5.684, 0.2888, 0.6821), (-5.749, 0.3794, 0.6462), (-5.684, 0.3794, 0.6462), (-5.749, 0.45, 0.5774), (-5.684, 0.45, 0.5774), (-5.749, 0.6981, 0.1437), (-5.684, 0.6981, 0.1437), (-5.749, 0.7377, 0.05368), (-5.684, 0.7377, 0.05368), (-5.749, 0.7391, -0.04326), (-5.684, 0.7391, -0.04326), (-5.749, 0.7043, -0.1346), (-5.684, 0.7043, -0.1346), (-5.749, 0.4565, -0.5654), (-5.684, 0.4565, -0.5654), (-5.749, 0.3892, -0.6369), (-5.684, 0.3892, -0.6369), (-5.749, 0.2996, -0.6772), (-5.684, 0.2996, -0.6772), (-5.749, -0.2973, -0.6794), (-5.684, -0.2973, -0.6794), (-5.749, -0.3857, -0.6437), (-5.684, -0.3857, -0.6437), (-5.749, -0.4577, -0.575), (-5.684, -0.4577, -0.575), (-5.749, -0.7026, -0.1443), (-5.684, -0.7026, -0.1443), (-5.749, -0.7427, -0.05512), (-5.684, -0.7427, -0.05512), (-5.749, -0.7448, 0.04421), (-5.684, -0.7448, 0.04421), (-5.749, -0.7095, 0.1348), (-5.684, -0.7095, 0.1348), (-5.749, -0.4641, 0.5681), (-5.684, -0.4641, 0.5681), (-5.749, -0.3957, 0.6396), (-5.684, -0.3957, 0.6396), (5.749, -0.3049, 0.6821), (5.814, -0.3049, 0.6821), (5.749, 0.2888, 0.6821), (5.814, 0.2888, 0.6821), (5.749, 0.3794, 0.6462), (5.814, 0.3794, 0.6462), (5.749, 0.45, 0.5774), (5.814, 0.45, 0.5774), (5.749, 0.6981, 0.1437), (5.814, 0.6981, 0.1437), (5.749, 0.7377, 0.05368), (5.814, 0.7377, 0.05368), (5.749, 0.7391, -0.04326), (5.814, 0.7391, -0.04326), (5.749, 0.7043, -0.1346), (5.814, 0.7043, -0.1346), (5.749, 0.4565, -0.5654), (5.814, 0.4565, -0.5654), (5.749, 0.3892, -0.6369), (5.814, 0.3892, -0.6369), (5.749, 0.2996, -0.6772), (5.814, 0.2996, -0.6772), (5.749, -0.2973, -0.6794), (5.814, -0.2973, -0.6794), (5.749, -0.3857, -0.6437), (5.814, -0.3857, -0.6437), (5.749, -0.4577, -0.575), (5.814, -0.4577, -0.575), (5.749, -0.7026, -0.1443), (5.814, -0.7026, -0.1443), (5.749, -0.7427, -0.05512), (5.814, -0.7427, -0.05512), (5.749, -0.7448, 0.04421), (5.814, -0.7448, 0.04421), (5.749, -0.7095, 0.1348), (5.814, -0.7095, 0.1348), (5.749, -0.4641, 0.5681), (5.814, -0.4641, 0.5681), (5.749, -0.3957, 0.6396), (5.814, -0.3957, 0.6396), (5.565, -0.3049, 0.6821), (5.63, -0.3049, 0.6821), (5.565, 0.2888, 0.6821), (5.63, 0.2888, 0.6821), (5.565, 0.3794, 0.6462), (5.63, 0.3794, 0.6462), (5.565, 0.45, 0.5774), (5.63, 0.45, 0.5774), (5.565, 0.6981, 0.1437), (5.63, 0.6981, 0.1437), (5.565, 0.7377, 0.05368), (5.63, 0.7377, 0.05368), (5.565, 0.7391, -0.04326), (5.63, 0.7391, -0.04326), (5.565, 0.7043, -0.1346), (5.63, 0.7043, -0.1346), (5.565, 0.4565, -0.5654), (5.63, 0.4565, -0.5654), (5.565, 0.3892, -0.6369), (5.63, 0.3892, -0.6369), (5.565, 0.2996, -0.6772), (5.63, 0.2996, -0.6772), (5.565, -0.2973, -0.6794), (5.63, -0.2973, -0.6794), (5.565, -0.3857, -0.6437), (5.63, -0.3857, -0.6437), (5.565, -0.4577, -0.575), (5.63, -0.4577, -0.575), (5.565, -0.7026, -0.1443), (5.63, -0.7026, -0.1443), (5.565, -0.7427, -0.05512), (5.63, -0.7427, -0.05512), (5.565, -0.7448, 0.04421), (5.63, -0.7448, 0.04421), (5.565, -0.7095, 0.1348), (5.63, -0.7095, 0.1348), (5.565, -0.4641, 0.5681), (5.63, -0.4641, 0.5681), (5.565, -0.3957, 0.6396), (5.63, -0.3957, 0.6396)], [], [(0, 1, 3, 2), (2, 3, 5, 4), (4, 5, 7, 6), (6, 7, 9, 8), (8, 9, 11, 10), (10, 11, 13, 12), (12, 13, 15, 14), (14, 15, 17, 16), (16, 17, 19, 18), (18, 19, 21, 20), (20, 21, 23, 22), (22, 23, 25, 24), (24, 25, 27, 26), (26, 27, 29, 28), (28, 29, 31, 30), (30, 31, 33, 32), (32, 33, 35, 34), (34, 35, 37, 36), (36, 37, 39, 38), (0, 38, 39, 1), (40, 41, 43, 42), (42, 43, 45, 44), (44, 45, 47, 46), (46, 47, 49, 48), (48, 49, 51, 50), (50, 51, 53, 52), (52, 53, 55, 54), (54, 55, 57, 56), (56, 57, 59, 58), (58, 59, 61, 60), (60, 61, 63, 62), (62, 63, 65, 64), (64, 65, 67, 66), (66, 67, 69, 68), (68, 69, 71, 70), (70, 71, 73, 72), (72, 73, 75, 74), (74, 75, 77, 76), (76, 77, 79, 78), (40, 78, 79, 41), (80, 81, 83, 82), (82, 83, 85, 84), (84, 85, 87, 86), (86, 87, 89, 88), (88, 89, 91, 90), (90, 91, 93, 92), (92, 93, 95, 94), (94, 95, 97, 96), (96, 97, 99, 98), (98, 99, 101, 100), (100, 101, 103, 102), (102, 103, 105, 104), (104, 105, 107, 106), (106, 107, 109, 108), (108, 109, 111, 110), (110, 111, 113, 112), (112, 113, 115, 114), (114, 115, 117, 116), (116, 117, 119, 118), (80, 118, 119, 81), (120, 121, 123, 122), (122, 123, 125, 124), (124, 125, 127, 126), (126, 127, 129, 128), (128, 129, 131, 130), (130, 131, 133, 132), (132, 133, 135, 134), (134, 135, 137, 136), (136, 137, 139, 138), (138, 139, 141, 140), (140, 141, 143, 142), (142, 143, 145, 144), (144, 145, 147, 146), (146, 147, 149, 148), (148, 149, 151, 150), (150, 151, 153, 152), (152, 153, 155, 154), (154, 155, 157, 156), (156, 157, 159, 158), (120, 158, 159, 121), (160, 161, 163, 162), (162, 163, 165, 164), (164, 165, 167, 166), (166, 167, 169, 168), (168, 169, 171, 170), (170, 171, 173, 172), (172, 173, 175, 174), (174, 175, 177, 176), (176, 177, 179, 178), (178, 179, 181, 180), (180, 181, 183, 182), (182, 183, 185, 184), (184, 185, 187, 186), (186, 187, 189, 188), (188, 189, 191, 190), (190, 191, 193, 192), (192, 193, 195, 194), (194, 195, 197, 196), (196, 197, 199, 198), (160, 198, 199, 161), (200, 201, 203, 202), (202, 203, 205, 204), (204, 205, 207, 206), (206, 207, 209, 208), (208, 209, 211, 210), (210, 211, 213, 212), (212, 213, 215, 214), (214, 215, 217, 216), (216, 217, 219, 218), (218, 219, 221, 220), (220, 221, 223, 222), (222, 223, 225, 224), (224, 225, 227, 226), (226, 227, 229, 228), (228, 229, 231, 230), (230, 231, 233, 232), (232, 233, 235, 234), (234, 235, 237, 236), (236, 237, 239, 238), (200, 238, 239, 201)])
_uv = me_cylinder_007.uv_layers.new(name='UVMap')
_uv.uv.foreach_set('vector', [0.0, 0.0, 0.0, 0.0, 0.0, 0.0, 0.0, 0.0, 0.0, 0.0, 0.0, 0.0, 0.0, 0.0, 0.0, 0.0, 0.0, 0.0, 0.0, 0.0, 0.0, 0.0, 0.0, 0.0, 0.0, 0.0, 0.0, 0.0, 0.0, 0.0, 0.0, 0.0, 0.0, 0.0, 0.0, 0.0, 0.0, 0.0, 0.0, 0.0, 0.0, 0.0, 0.0, 0.0, 0.0, 0.0, 0.0, 0.0, 0.0, 0.0, 0.0, 0.0, 0.0, 0.0, 0.0, 0.0, 0.0, 0.0, 0.0, 0.0, 0.0, 0.0, 0.0, 0.0, 0.0, 0.0, 0.0, 0.0, 0.0, 0.0, 0.0, 0.0, 0.0, 0.0, 0.0, 0.0, 0.0, 0.0, 0.0, 0.0, 0.0, 0.0, 0.0, 0.0, 0.0, 0.0, 0.0, 0.0, 0.0, 0.0, 0.0, 0.0, 0.0, 0.0, 0.0, 0.0, 0.0, 0.0, 0.0, 0.0, 0.0, 0.0, 0.0, 0.0, 0.0, 0.0, 0.0, 0.0, 0.0, 0.0, 0.0, 0.0, 0.0, 0.0, 0.0, 0.0, 0.0, 0.0, 0.0, 0.0, 0.0, 0.0, 0.0, 0.0, 0.0, 0.0, 0.0, 0.0, 0.0, 0.0, 0.0, 0.0, 0.0, 0.0, 0.0, 0.0, 0.0, 0.0, 0.0, 0.0, 0.0, 0.0, 0.0, 0.0, 0.0, 0.0, 0.0, 0.0, 0.0, 0.0, 0.0, 0.0, 0.0, 0.0, 0.0, 0.0, 0.0, 0.0, 0.0, 0.0, 0.0, 0.0, 0.0, 0.0, 0.0, 0.0, 0.0, 0.0, 0.0, 0.0, 0.0, 0.0, 0.0, 0.0, 0.0, 0.0, 0.0, 0.0, 0.0, 0.0, 0.0, 0.0, 0.0, 0.0, 0.0, 0.0, 0.0, 0.0, 0.0, 0.0, 0.0, 0.0, 0.0, 0.0, 0.0, 0.0, 0.0, 0.0, 0.0, 0.0, 0.0, 0.0, 0.0, 0.0, 0.0, 0.0, 0.0, 0.0, 0.0, 0.0, 0.0, 0.0, 0.0, 0.0, 0.0, 0.0, 0.0, 0.0, 0.0, 0.0, 0.0, 0.0, 0.0, 0.0, 0.0, 0.0, 0.0, 0.0, 0.0, 0.0, 0.0, 0.0, 0.0, 0.0, 0.0, 0.0, 0.0, 0.0, 0.0, 0.0, 0.0, 0.0, 0.0, 0.0, 0.0, 0.0, 0.0, 0.0, 0.0, 0.0, 0.0, 0.0, 0.0, 0.0, 0.0, 0.0, 0.0, 0.0, 0.0, 0.0, 0.0, 0.0, 0.0, 0.0, 0.0, 0.0, 0.0, 0.0, 0.0, 0.0, 0.0, 0.0, 0.0, 0.0, 0.0, 0.0, 0.0, 0.0, 0.0, 0.0, 0.0, 0.0, 0.0, 0.0, 0.0, 0.0, 0.0, 0.0, 0.0, 0.0, 0.0, 0.0, 0.0, 0.0, 0.0, 0.0, 0.0, 0.0, 0.0, 0.0, 0.0, 0.0, 0.0, 0.0, 0.0, 0.0, 0.0, 0.0, 0.0, 0.0, 0.0, 0.0, 0.0, 0.0, 0.0, 0.0, 0.0, 0.0, 0.0, 0.0, 0.0, 0.0, 0.0, 0.0, 0.0, 0.0, 0.0, 0.0, 0.0, 0.0, 0.0, 0.0, 0.0, 0.0, 0.0, 0.0, 0.0, 0.0, 0.0, 0.0, 0.0, 0.0, 0.0, 0.0, 0.0, 0.0, 0.0, 0.0, 0.0, 0.0, 0.0, 0.0, 0.0, 0.0, 0.0, 0.0, 0.0, 0.0, 0.0, 0.0, 0.0, 0.0, 0.0, 0.0, 0.0, 0.0, 0.0, 0.0, 0.0, 0.0, 0.0, 0.0, 0.0, 0.0, 0.0, 0.0, 0.0, 0.0, 0.0, 0.0, 0.0, 0.0, 0.0, 0.0, 0.0, 0.0, 0.0, 0.0, 0.0, 0.0, 0.0, 0.0, 0.0, 0.0, 0.0, 0.0, 0.0, 0.0, 0.0, 0.0, 0.0, 0.0, 0.0, 0.0, 0.0, 0.0, 0.0, 0.0, 0.0, 0.0, 0.0, 0.0, 0.0, 0.0, 0.0, 0.0, 0.0, 0.0, 0.0, 0.0, 0.0, 0.0, 0.0, 0.0, 0.0, 0.0, 0.0, 0.0, 0.0, 0.0, 0.0, 0.0, 0.0, 0.0, 0.0, 0.0, 0.0, 0.0, 0.0, 0.0, 0.0, 0.0, 0.0, 0.0, 0.0, 0.0, 0.0, 0.0, 0.0, 0.0, 0.0, 0.0, 0.0, 0.0, 0.0, 0.0, 0.0, 0.0, 0.0, 0.0, 0.0, 0.0, 0.0, 0.0, 0.0, 0.0, 0.0, 0.0, 0.0, 0.0, 0.0, 0.0, 0.0, 0.0, 0.0, 0.0, 0.0, 0.0, 0.0, 0.0, 0.0, 0.0, 0.0, 0.0, 0.0, 0.0, 0.0, 0.0, 0.0, 0.0, 0.0, 0.0, 0.0, 0.0, 0.0, 0.0, 0.0, 0.0, 0.0, 0.0, 0.0, 0.0, 0.0, 0.0, 0.0, 0.0, 0.0, 0.0, 0.0, 0.0, 0.0, 0.0, 0.0, 0.0, 0.0, 0.0, 0.0, 0.0, 0.0, 0.0, 0.0, 0.0, 0.0, 0.0, 0.0, 0.0, 0.0, 0.0, 0.0, 0.0, 0.0, 0.0, 0.0, 0.0, 0.0, 0.0, 0.0, 0.0, 0.0, 0.0, 0.0, 0.0, 0.0, 0.0, 0.0, 0.0, 0.0, 0.0, 0.0, 0.0, 0.0, 0.0, 0.0, 0.0, 0.0, 0.0, 0.0, 0.0, 0.0, 0.0, 0.0, 0.0, 0.0, 0.0, 0.0, 0.0, 0.0, 0.0, 0.0, 0.0, 0.0, 0.0, 0.0, 0.0, 0.0, 0.0, 0.0, 0.0, 0.0, 0.0, 0.0, 0.0, 0.0, 0.0, 0.0, 0.0, 0.0, 0.0, 0.0, 0.0, 0.0, 0.0, 0.0, 0.0, 0.0, 0.0, 0.0, 0.0, 0.0, 0.0, 0.0, 0.0, 0.0, 0.0, 0.0, 0.0, 0.0, 0.0, 0.0, 0.0, 0.0, 0.0, 0.0, 0.0, 0.0, 0.0, 0.0, 0.0, 0.0, 0.0, 0.0, 0.0, 0.0, 0.0, 0.0, 0.0, 0.0, 0.0, 0.0, 0.0, 0.0, 0.0, 0.0, 0.0, 0.0, 0.0, 0.0, 0.0, 0.0, 0.0, 0.0, 0.0, 0.0, 0.0, 0.0, 0.0, 0.0, 0.0, 0.0, 0.0, 0.0, 0.0, 0.0, 0.0, 0.0, 0.0, 0.0, 0.0, 0.0, 0.0, 0.0, 0.0, 0.0, 0.0, 0.0, 0.0, 0.0, 0.0, 0.0, 0.0, 0.0, 0.0, 0.0, 0.0, 0.0, 0.0, 0.0, 0.0, 0.0, 0.0, 0.0, 0.0, 0.0, 0.0, 0.0, 0.0, 0.0, 0.0, 0.0, 0.0, 0.0, 0.0, 0.0, 0.0, 0.0, 0.0, 0.0, 0.0, 0.0, 0.0, 0.0, 0.0, 0.0, 0.0, 0.0, 0.0, 0.0, 0.0, 0.0, 0.0, 0.0, 0.0, 0.0, 0.0, 0.0, 0.0, 0.0, 0.0, 0.0, 0.0, 0.0, 0.0, 0.0, 0.0, 0.0, 0.0, 0.0, 0.0, 0.0, 0.0, 0.0, 0.0, 0.0, 0.0, 0.0, 0.0, 0.0, 0.0, 0.0, 0.0, 0.0, 0.0, 0.0, 0.0, 0.0, 0.0, 0.0, 0.0, 0.0, 0.0, 0.0, 0.0, 0.0, 0.0, 0.0, 0.0, 0.0, 0.0, 0.0, 0.0, 0.0, 0.0, 0.0, 0.0, 0.0, 0.0, 0.0, 0.0, 0.0, 0.0, 0.0, 0.0, 0.0, 0.0, 0.0, 0.0, 0.0, 0.0, 0.0, 0.0, 0.0, 0.0, 0.0, 0.0, 0.0, 0.0, 0.0, 0.0, 0.0, 0.0, 0.0, 0.0, 0.0, 0.0, 0.0, 0.0, 0.0, 0.0, 0.0, 0.0, 0.0, 0.0, 0.0, 0.0, 0.0, 0.0, 0.0, 0.0, 0.0, 0.0, 0.0, 0.0, 0.0, 0.0, 0.0, 0.0, 0.0, 0.0, 0.0, 0.0, 0.0, 0.0, 0.0, 0.0, 0.0, 0.0, 0.0, 0.0, 0.0, 0.0, 0.0, 0.0, 0.0, 0.0, 0.0, 0.0, 0.0, 0.0, 0.0, 0.0, 0.0, 0.0, 0.0, 0.0, 0.0, 0.0, 0.0, 0.0, 0.0, 0.0, 0.0, 0.0, 0.0, 0.0, 0.0, 0.0, 0.0, 0.0, 0.0, 0.0, 0.0, 0.0, 0.0, 0.0, 0.0, 0.0, 0.0, 0.0, 0.0, 0.0, 0.0, 0.0, 0.0, 0.0, 0.0, 0.0, 0.0, 0.0, 0.0, 0.0, 0.0, 0.0, 0.0, 0.0, 0.0, 0.0, 0.0, 0.0, 0.0, 0.0, 0.0, 0.0, 0.0, 0.0, 0.0, 0.0, 0.0, 0.0, 0.0, 0.0, 0.0, 0.0, 0.0, 0.0, 0.0, 0.0, 0.0, 0.0, 0.0, 0.0, 0.0, 0.0, 0.0, 0.0, 0.0, 0.0, 0.0, 0.0, 0.0, 0.0, 0.0, 0.0, 0.0, 0.0, 0.0, 0.0, 0.0, 0.0, 0.0, 0.0, 0.0, 0.0, 0.0, 0.0, 0.0, 0.0, 0.0, 0.0, 0.0, 0.0, 0.0, 0.0, 0.0, 0.0, 0.0, 0.0, 0.0, 0.0, 0.0, 0.0, 0.0, 0.0, 0.0, 0.0, 0.0, 0.0, 0.0, 0.0, 0.0, 0.0])
me_cylinder_007.materials.append(mat_strapping)
me_cylinder_007.use_remesh_preserve_volume = False
me_cylinder_007.use_remesh_preserve_attributes = False
me_cylinder_007.use_mirror_vertex_groups = False
me_cylinder_007.update()

# ---- objects
ob_cylinder_006 = bpy.data.objects.new('Cylinder.006', me_cylinder_006)
ob_cylinder_005 = bpy.data.objects.new('Cylinder.005', me_cylinder_005)
ob_cylinder_004 = bpy.data.objects.new('Cylinder.004', me_cylinder_004)
ob_cylinder_003 = bpy.data.objects.new('Cylinder.003', me_cylinder_003)
ob_cylinder_002 = bpy.data.objects.new('Cylinder.002', me_cylinder_002)
ob_cylinder_001 = bpy.data.objects.new('Cylinder.001', me_cylinder_001)
ob_camera = bpy.data.objects.new('Camera', cam_camera)
ob_cylinder_000 = bpy.data.objects.new('Cylinder.000', me_cylinder_000)
ob_strapping = bpy.data.objects.new('strapping', me_cylinder_007)

# ---- transforms, parenting, visibility, modifiers, constraints
ob_cylinder_006.location = (0.0, 0.0, 0.0)
ob_cylinder_006.lineart.crease_threshold = 0.0
ob_cylinder_005.location = (0.0, 0.0, 0.0)
ob_cylinder_005.lineart.crease_threshold = 0.0
ob_cylinder_004.location = (0.0, 0.0, 0.0)
ob_cylinder_004.lineart.crease_threshold = 0.0
ob_cylinder_003.location = (0.0, 0.0, 0.0)
ob_cylinder_003.lineart.crease_threshold = 0.0
ob_cylinder_002.location = (0.0, 0.0, 0.0)
ob_cylinder_002.lineart.crease_threshold = 0.0
ob_cylinder_001.location = (0.0, 0.0, 0.0)
ob_cylinder_001.lineart.crease_threshold = 0.0
ob_camera.location = (9.684, 4.198, 2.362)
ob_camera.rotation_euler = (1.242, -2.556e-06, -4.12)
ob_camera.lock_rotations_4d = False
ob_camera.empty_display_type = 'ARROWS'
ob_camera.color = (0.0, 0.0, 0.0, 0.0)
ob_camera.display_type = 'WIRE'
ob_camera.lineart.crease_threshold = 0.0
ob_cylinder_000.location = (0.0, 0.0, 0.0)
ob_cylinder_000.lineart.crease_threshold = 0.0
ob_strapping.location = (0.0, 0.0, 0.0)
ob_strapping.lineart.crease_threshold = 0.0

# ---- collection membership
col_collection_1.objects.link(ob_cylinder_006)
col_collection_1.objects.link(ob_cylinder_005)
col_collection_1.objects.link(ob_cylinder_004)
col_collection_1.objects.link(ob_cylinder_003)
col_collection_1.objects.link(ob_cylinder_002)
col_collection_1.objects.link(ob_cylinder_001)
col_collection_1.objects.link(ob_camera)
col_collection_1.objects.link(ob_cylinder_000)
col_collection_1.objects.link(ob_strapping)

# ---- scene / render settings (as saved in the file)
scene.camera = ob_camera
scene.frame_start = 1; scene.frame_end = 250; scene.frame_set(1)
scene.render.engine = 'BLENDER_EEVEE_NEXT'
scene.render.resolution_percentage = 50
scene.render.dither_intensity = 0.0
scene.cycles.use_denoising = False
scene.cycles.samples = 128
scene.cycles.sampling_pattern = 'TABULATED_SOBOL'
scene.cycles.light_sampling_threshold = 0.0
scene.cycles.use_adaptive_sampling = False
scene.cycles.use_light_tree = False
scene.cycles.blur_glossy = 0.0
scene.cycles.sample_clamp_indirect = 0.0
scene.view_settings.view_transform = 'Standard'
bpy.context.view_layer.update()

# ---- added for rendering (the .blend has no usable light): sun
light_auto_sun = bpy.data.lights.new('AutoSun', 'SUN')
light_auto_sun.energy = 3.0
light_auto_sun.angle = 0.0523599
ob_auto_sun = bpy.data.objects.new('AutoSun', light_auto_sun)
scene.collection.objects.link(ob_auto_sun)
ob_auto_sun.rotation_euler = (0.872665, 0.174533, 0.523599)
bpy.context.view_layer.update()
